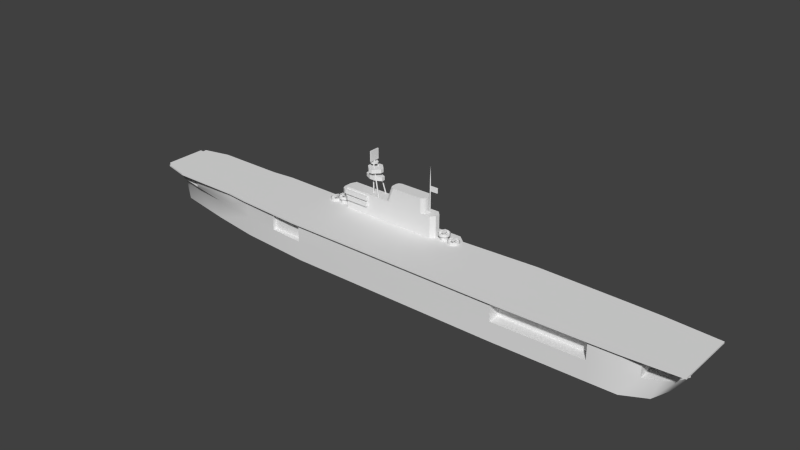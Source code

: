 # Source: yorktown_h.blend  (saved by Blender 2.69.0; exported with 4.5.12 LTS)
import bpy
from mathutils import Matrix  # noqa: F401  (used for matrix-valued properties, if any)

bpy.ops.wm.read_factory_settings(use_empty=True)
scene = bpy.context.scene
scene.name = 'Scene'

# ---- collections
col_collection_1 = bpy.data.collections.new('Collection 1'); scene.collection.children.link(col_collection_1)

# ---- materials (node trees are filled in below, after node groups)
mat_material_texture = bpy.data.materials.new('Material Texture')
mat_material_texture.alpha_threshold = 0.0
mat_material_texture.use_transparent_shadow = False
mat_material_texture.roughness = 0.5
mat_material_texture.line_color = (0.0, 0.0, 0.0, 1.0)

# ---- material node trees

# ---- world
world_world = bpy.data.worlds.new('World'); scene.world = world_world
world_world.color = (0.05088, 0.05088, 0.05088)
world_world.use_sun_shadow = False
world_world.sun_shadow_jitter_overblur = 0.0
world_world.cycles.sampling_method = 'MANUAL'
world_world.cycles.sample_map_resolution = 256

# ---- meshes
me_cube_009 = bpy.data.meshes.new('Cube.009')
me_cube_009.from_pydata([(-110.4, -8.0, 13.8), (-110.4, 8.0, 13.8), (113.0, 10.5, 13.8), (113.0, -10.5, 13.8), (-110.4, -8.0, 15.4), (-110.4, 8.0, 15.4), (113.0, 10.5, 15.4), (113.0, -10.5, 15.4), (-100.0, 10.5, 15.4), (-100.0, 10.5, 13.8), (-100.0, -10.5, 15.4), (-100.0, -10.5, 13.8), (-73.2, 10.5, 15.4), (-73.2, -10.5, 13.8), (-73.2, 10.5, 13.8), (-73.2, -10.5, 15.4), (-64.2, 11.4, 15.4), (-64.2, -11.4, 13.8), (-64.2, 11.4, 13.8), (-64.2, -11.4, 15.4), (-40.1, 12.7, 15.4), (-40.1, -12.7, 13.8), (-40.1, 12.7, 13.8), (-40.1, -12.7, 15.4), (-36.1, 15.6, 15.4), (-36.1, 15.6, 13.8), (-36.1, -12.8, 15.4), (83.0, 12.1, 15.4), (83.0, -12.1, 13.8), (83.0, 12.1, 13.8), (83.0, -12.1, 15.4), (48.0, 12.8, 15.4), (48.0, -12.8, 13.8), (48.0, 12.8, 13.8), (48.0, -12.8, 15.4), (18.2, 12.8, 15.4), (18.2, -12.8, 13.8), (18.2, 12.8, 13.8), (18.2, -12.8, 15.4), (15.1, 15.4, 15.4), (15.1, -12.8, 13.8), (15.1, 15.4, 13.8), (15.1, -12.8, 15.4), (94.4, 11.8, 15.4), (94.4, -11.8, 13.8), (94.4, -11.8, 15.4), (-110.5, 9.493, 14.8), (-110.5, 9.493, 15.4), (-100.1, 11.99, 15.4), (-100.1, 11.99, 14.8), (-73.35, 11.99, 15.4), (-73.35, 11.99, 14.8), (-64.35, 12.89, 15.4), (-64.35, 12.89, 14.8), (-111.9, -8.0, 14.8), (-111.9, 8.0, 14.8), (-111.9, -8.0, 15.4), (-111.9, 8.0, 15.4), (-110.4, -9.499, 14.8), (115.0, -12.0, 14.8), (-110.4, -9.499, 15.4), (115.0, -12.0, 15.4), (-100.0, -12.0, 15.4), (-100.0, -12.0, 14.8), (-73.24, -12.0, 14.8), (-73.24, -12.0, 15.4), (-64.24, -12.9, 14.8), (-64.24, -12.9, 15.4), (-40.14, -14.2, 14.8), (-40.14, -14.2, 15.4), (-36.14, -14.3, 14.8), (-36.14, -14.3, 15.4), (82.96, -13.6, 14.8), (82.96, -13.6, 15.4), (47.96, -14.3, 14.8), (47.96, -14.3, 15.4), (18.16, -14.3, 14.8), (18.16, -14.3, 15.4), (15.06, -14.3, 14.8), (15.06, -14.3, 15.4), (94.36, -13.3, 14.8), (94.36, -13.3, 15.4), (115.0, 12.0, 14.8), (115.0, 12.0, 15.4), (83.04, 13.6, 15.4), (83.04, 13.6, 14.8), (48.04, 14.3, 15.4), (48.04, 14.3, 14.8), (94.44, 13.3, 15.4), (94.44, 13.3, 14.8), (83.0, 8.0, 13.8), (83.0, -8.0, 13.8), (48.0, 8.0, 13.8), (48.0, -8.0, 13.8), (-36.1, 12.8, 13.8), (-36.1, -12.8, 13.8), (0.0, 12.8, 13.8), (-95.0, -9.0, 13.8), (-95.0, 9.0, 13.8), (-50.0, -11.85, 13.8), (-50.0, 11.85, 13.8), (94.4, 11.8, 13.8), (100.0, 9.6, 13.8), (100.0, -9.6, 13.8), (-106.3, 0.0, 13.8), (-106.3, -5.0, 13.8), (-106.3, 5.0, 13.8), (-95.0, 5.0, 13.8), (-95.0, -5.0, 13.8), (-36.1, 10.5, 13.8), (-36.1, -10.5, 13.8), (100.0, 0.0, 13.8), (-50.0, 10.5, 13.8), (-50.0, -10.5, 13.8), (0.0, 15.45, 15.4), (0.0, 15.45, 13.8), (0.0, -12.8, 15.4), (0.0, -14.3, 14.8), (0.0, -14.3, 15.4), (0.0, -12.8, 13.8), (83.0, -12.1, 13.8), (83.0, 12.1, 13.8), (48.0, -12.8, 13.8), (48.0, 12.8, 13.8), (83.0, 8.0, 13.8), (83.0, -8.0, 13.8), (48.0, 8.0, 13.8), (48.0, -8.0, 13.8), (48.0, -12.8, 7.4), (-114.9, 0.0, 10.2), (-106.3, 6.7, 10.2), (-106.3, -6.7, 10.2), (111.2, 0.0, 7.4), (-110.8, -4.6, 10.2), (-110.8, 4.6, 10.2), (48.0, 12.8, 7.4), (-36.1, -12.8, 7.4), (-36.1, 12.8, 7.4), (108.9, 4.4, 7.4), (108.9, -4.4, 7.4), (105.4, 7.4, 7.4), (105.4, -7.4, 7.4), (48.0, -12.8, 10.2), (48.0, 12.8, 10.2), (-36.1, -12.8, 10.2), (-36.1, 12.8, 10.2), (100.0, 9.6, 7.4), (100.0, -9.6, 7.4), (-50.0, -11.85, 7.4), (-36.1, 12.8, 13.8), (-36.1, -12.8, 13.8), (-50.0, 11.85, 7.4), (-95.0, -9.0, 10.2), (83.0, 12.1, 10.2), (100.0, 9.6, 10.2), (83.0, -12.1, 10.2), (-95.0, 9.0, 10.2), (100.0, -9.6, 10.2), (83.0, 12.1, 7.4), (83.0, -12.1, 7.4), (-50.0, -11.85, 10.2), (-50.0, 11.85, 10.2), (-95.0, -9.0, 13.8), (-95.0, 9.0, 13.8), (-50.0, -11.85, 13.8), (-50.0, 11.85, 13.8), (100.0, 9.6, 13.8), (100.0, -9.6, 13.8), (-110.8, 0.0, 10.2), (-106.3, 0.0, 10.2), (108.9, 0.0, 7.4), (105.4, 0.0, 7.4), (-36.1, 10.5, 7.4), (-36.1, -10.5, 7.4), (83.0, 8.0, 7.4), (83.0, -8.0, 7.4), (-106.3, -5.0, 10.2), (48.0, 8.0, 7.4), (-106.3, 5.0, 10.2), (-36.1, 10.5, 10.2), (-36.1, -10.5, 10.2), (48.0, -8.0, 7.4), (100.0, 0.0, 7.4), (-50.0, 10.5, 7.4), (-50.0, -10.5, 7.4), (100.0, 0.0, 10.2), (-95.0, 5.0, 10.2), (-95.0, -5.0, 10.2), (-106.3, 0.0, 13.8), (-106.3, -5.0, 13.8), (-106.3, 5.0, 13.8), (-95.0, 5.0, 13.8), (-95.0, -5.0, 13.8), (-50.0, 10.5, 10.2), (-50.0, -10.5, 10.2), (-36.1, 10.5, 13.8), (-36.1, -10.5, 13.8), (100.0, 0.0, 13.8), (-50.0, 10.5, 13.8), (-50.0, -10.5, 13.8), (-73.2, -10.5, 13.8), (-73.2, 10.5, 13.8), (-64.2, -11.4, 13.8), (-64.2, 11.4, 13.8), (83.0, -12.1, 13.8), (83.0, 12.1, 13.8), (48.0, -12.8, 13.8), (48.0, 12.8, 13.8), (94.4, -11.8, 13.8), (48.0, -12.8, 7.4), (-114.9, 0.0, 10.2), (-106.3, 6.7, 10.2), (-106.3, -6.7, 10.2), (111.2, 0.0, 7.4), (0.0, 12.8, 7.4), (-64.2, -10.9, 10.2), (-64.2, 10.9, 10.2), (-64.2, -10.9, 7.4), (-64.2, 10.9, 7.4), (-110.8, -4.6, 10.2), (-110.8, 4.6, 10.2), (-73.2, -10.5, 10.2), (-73.2, 10.5, 10.2), (48.0, 12.8, 7.4), (-36.1, -12.8, 7.4), (-36.1, 12.8, 7.4), (0.0, -12.8, 7.4), (108.9, 4.4, 7.4), (108.9, -4.4, 7.4), (105.4, 7.4, 7.4), (105.4, -7.4, 7.4), (94.4, 11.8, 7.4), (94.4, -11.8, 7.4), (48.0, -12.8, 10.2), (0.0, 12.8, 10.2), (48.0, 12.8, 10.2), (-36.1, -12.8, 10.2), (-36.1, 12.8, 10.2), (0.0, -12.8, 10.2), (100.0, 9.6, 7.4), (100.0, -9.6, 7.4), (-50.0, -11.85, 7.4), (-36.1, 12.8, 13.8), (-36.1, -12.8, 13.8), (94.4, -11.8, 10.2), (94.4, 11.8, 10.2), (-50.0, 11.85, 7.4), (-95.0, -9.0, 10.2), (83.0, 12.1, 10.2), (100.0, 9.6, 10.2), (83.0, -12.1, 10.2), (-95.0, 9.0, 10.2), (100.0, -9.6, 10.2), (0.0, -12.8, 13.8), (83.0, 12.1, 7.4), (83.0, -12.1, 7.4), (-50.0, -11.85, 10.2), (-50.0, 11.85, 10.2), (0.0, 12.8, 13.8), (-95.0, -9.0, 13.8), (-95.0, 9.0, 13.8), (-50.0, -11.85, 13.8), (-50.0, 11.85, 13.8), (94.4, 11.8, 13.8), (100.0, 9.6, 13.8), (100.0, -9.6, 13.8), (-109.6, 0.0, 0.0), (105.6, 0.0, 0.0), (0.0, 12.8, 0.0), (0.0, -12.8, 0.0), (-112.5, 0.0, 7.4), (-106.3, 3.8, 0.0), (-64.2, 10.9, 0.0), (-64.2, -10.9, 0.0), (-106.3, -3.8, 0.0), (-110.8, 1.7, 7.4), (-110.8, -1.7, 7.4), (-106.3, 3.8, 7.4), (-106.3, -3.8, 7.4), (-83.7, 8.0, 0.0), (-83.7, -8.0, 0.0), (-83.7, 8.0, 7.4), (-83.7, -8.0, 7.4), (48.0, 12.8, 0.0), (48.0, -12.8, 0.0), (-36.1, -12.8, 0.0), (-36.1, 12.8, 0.0), (102.9, -7.4, 0.0), (102.9, 7.4, 0.0), (94.4, -11.8, 0.0), (94.4, 11.8, 0.0), (-50.0, -11.85, 0.0), (-50.0, 11.85, 0.0), (83.0, -12.1, 0.0), (83.0, 12.1, 0.0), (-20.0, 10.25, 23.8), (-20.0, 10.25, 35.5), (-19.78, 10.12, 23.8), (-19.78, 10.12, 35.5), (-19.78, 9.875, 23.8), (-19.78, 9.875, 35.5), (-20.0, 9.75, 23.8), (-20.0, 9.75, 35.5), (-20.22, 9.875, 23.8), (-20.22, 9.875, 35.5), (-20.22, 10.12, 23.8), (-20.22, 10.12, 35.5), (-30.6, 7.5, 15.4), (-30.6, 12.5, 15.4), (-30.6, 7.5, 19.0), (-30.6, 12.5, 19.0), (-20.7, 12.5, 19.0), (-20.7, 12.5, 15.4), (-20.7, 7.5, 19.0), (-20.7, 7.5, 15.4), (-30.6, 7.5, 20.5), (-30.6, 12.5, 20.5), (-20.7, 12.5, 20.5), (-20.7, 7.5, 20.5), (-30.6, 7.5, 21.3), (-30.6, 12.5, 21.3), (-20.7, 12.5, 21.3), (-20.7, 7.5, 21.3), (-30.6, 7.5, 23.0), (-30.6, 12.5, 23.0), (-20.7, 12.5, 23.0), (-20.7, 7.5, 23.0), (-30.6, 7.5, 23.8), (-30.6, 12.5, 23.8), (-20.7, 12.5, 23.8), (-20.7, 7.5, 23.8), (-12.4, 12.5, 15.4), (-12.4, 7.5, 15.4), (-12.4, 12.5, 23.0), (-12.4, 7.5, 23.0), (-20.7, 13.5, 23.0), (4.9, 12.5, 15.4), (4.9, 7.5, 15.4), (4.9, 12.5, 23.0), (4.9, 7.5, 23.0), (-20.7, 13.5, 21.3), (-20.7, 13.5, 20.5), (-20.7, 13.5, 19.0), (-12.4, 11.04, 23.8), (-10.86, 12.5, 23.8), (-20.7, 6.5, 20.5), (-12.4, 12.5, 23.8), (-11.91, 12.07, 23.8), (-10.86, 7.5, 23.8), (-12.4, 8.955, 23.8), (-12.4, 7.5, 23.8), (-11.91, 7.926, 23.8), (3.445, 12.5, 23.8), (4.9, 11.04, 23.8), (4.9, 12.5, 23.8), (-20.7, 6.5, 19.0), (4.474, 12.07, 23.8), (4.9, 8.955, 23.8), (3.445, 7.5, 23.8), (4.9, 7.5, 23.8), (4.474, 7.926, 23.8), (-8.858, 12.5, 29.5), (-10.4, 11.04, 29.5), (-9.948, 12.07, 29.5), (-10.4, 8.955, 29.5), (-8.858, 7.5, 29.5), (-9.948, 7.926, 29.5), (4.9, 11.04, 29.5), (3.445, 12.5, 29.5), (4.474, 12.07, 29.5), (3.445, 7.5, 29.5), (4.9, 8.955, 29.5), (4.474, 7.926, 29.5), (-20.7, 6.5, 21.3), (-20.7, 6.5, 23.0), (-30.6, 13.5, 23.0), (-32.6, 11.5, 23.0), (-32.01, 12.91, 23.0), (-32.6, 11.5, 21.3), (-30.6, 13.5, 21.3), (-32.01, 12.91, 21.3), (-30.6, 6.5, 21.3), (-32.6, 8.5, 21.3), (-32.01, 7.086, 21.3), (-32.6, 8.5, 23.0), (-30.6, 6.5, 23.0), (-32.01, 7.086, 23.0), (-29.6, 13.5, 20.5), (-31.6, 11.5, 20.5), (-31.01, 12.91, 20.5), (-31.6, 11.5, 19.0), (-29.6, 13.5, 19.0), (-31.01, 12.91, 19.0), (-31.6, 8.5, 20.5), (-29.6, 6.5, 20.5), (-31.01, 7.086, 20.5), (-29.6, 6.5, 19.0), (-31.6, 8.5, 19.0), (-31.01, 7.086, 19.0), (7.6, 12.5, 15.4), (9.1, 11.0, 15.4), (9.1, 9.0, 15.4), (7.6, 7.5, 15.4), (9.1, 11.0, 23.0), (7.6, 12.5, 23.0), (9.1, 9.0, 23.0), (7.6, 7.5, 23.0), (9.1, 11.0, 23.8), (7.6, 12.5, 23.8), (7.6, 7.5, 23.8), (9.1, 9.0, 23.8), (-12.4, 11.04, 23.8), (-10.86, 12.5, 23.8), (-11.91, 12.07, 23.8), (-10.86, 7.5, 23.8), (-12.4, 8.955, 23.8), (-11.91, 7.926, 23.8), (3.445, 12.5, 23.8), (4.9, 11.04, 23.8), (4.474, 12.07, 23.8), (4.9, 8.955, 23.8), (3.445, 7.5, 23.8), (4.474, 7.926, 23.8), (-8.858, 12.5, 29.5), (-10.4, 11.04, 29.5), (-9.948, 12.07, 29.5), (-10.4, 8.955, 29.5), (-8.858, 7.5, 29.5), (-9.948, 7.926, 29.5), (4.9, 11.04, 29.5), (3.445, 12.5, 29.5), (4.474, 12.07, 29.5), (3.445, 7.5, 29.5), (4.9, 8.955, 29.5), (4.474, 7.926, 29.5), (-30.6, 8.333, 23.0), (-30.6, 9.167, 23.0), (-30.6, 10.0, 23.0), (-30.6, 10.83, 23.0), (-30.6, 11.67, 23.0), (-30.6, 8.333, 23.8), (-30.6, 9.167, 23.8), (-30.6, 10.0, 23.8), (-30.6, 10.83, 23.8), (-30.6, 11.67, 23.8), (-30.6, 8.233, 23.1), (-30.6, 7.6, 23.1), (-30.6, 7.6, 23.7), (-30.6, 8.233, 23.7), (-30.6, 12.4, 23.1), (-30.6, 11.77, 23.1), (-30.6, 11.77, 23.7), (-30.6, 12.4, 23.7), (-30.6, 11.57, 23.1), (-30.6, 10.93, 23.1), (-30.6, 10.93, 23.7), (-30.6, 11.57, 23.7), (-30.6, 10.73, 23.1), (-30.6, 10.1, 23.1), (-30.6, 10.1, 23.7), (-30.6, 10.73, 23.7), (-30.6, 9.9, 23.1), (-30.6, 9.267, 23.1), (-30.6, 9.267, 23.7), (-30.6, 9.9, 23.7), (-30.6, 9.067, 23.1), (-30.6, 8.433, 23.1), (-30.6, 8.433, 23.7), (-30.6, 9.067, 23.7), (-28.12, 12.5, 23.0), (-28.12, 12.5, 23.8), (-28.12, 7.5, 23.0), (-28.12, 7.5, 23.8), (-28.95, 7.5, 23.0), (-29.78, 7.5, 23.0), (-28.95, 7.5, 23.8), (-29.78, 7.5, 23.8), (-28.95, 12.5, 23.0), (-29.78, 12.5, 23.0), (-28.95, 12.5, 23.8), (-29.78, 12.5, 23.8), (-29.88, 12.5, 23.1), (-30.5, 12.5, 23.1), (-30.5, 12.5, 23.7), (-29.88, 12.5, 23.7), (-28.85, 7.5, 23.1), (-28.23, 7.5, 23.1), (-28.23, 7.5, 23.7), (-28.85, 7.5, 23.7), (-30.5, 7.5, 23.1), (-29.88, 7.5, 23.1), (-29.88, 7.5, 23.7), (-30.5, 7.5, 23.7), (-29.68, 7.5, 23.1), (-29.05, 7.5, 23.1), (-29.05, 7.5, 23.7), (-29.68, 7.5, 23.7), (-28.23, 12.5, 23.1), (-28.85, 12.5, 23.1), (-28.85, 12.5, 23.7), (-28.23, 12.5, 23.7), (-29.05, 12.5, 23.1), (-29.68, 12.5, 23.1), (-29.68, 12.5, 23.7), (-29.05, 12.5, 23.7), (-30.6, 13.5, 23.0), (-32.6, 11.5, 23.0), (-32.01, 12.91, 23.0), (-32.6, 11.5, 21.3), (-30.6, 13.5, 21.3), (-32.01, 12.91, 21.3), (-30.6, 6.5, 21.3), (-32.6, 8.5, 21.3), (-32.01, 7.086, 21.3), (-32.6, 8.5, 23.0), (-30.6, 6.5, 23.0), (-32.01, 7.086, 23.0), (-29.6, 13.5, 20.5), (-31.6, 11.5, 20.5), (-31.01, 12.91, 20.5), (-31.6, 11.5, 19.0), (-29.6, 13.5, 19.0), (-31.01, 12.91, 19.0), (-31.6, 8.5, 20.5), (-29.6, 6.5, 20.5), (-31.01, 7.086, 20.5), (-29.6, 6.5, 19.0), (-31.6, 8.5, 19.0), (-31.01, 7.086, 19.0), (-16.0, 8.25, 23.8), (-19.0, 9.25, 35.5), (-15.78, 8.125, 23.8), (-18.78, 9.125, 35.5), (-15.78, 7.875, 23.8), (-18.78, 8.875, 35.5), (-16.0, 7.75, 23.8), (-19.0, 8.75, 35.5), (-16.22, 7.875, 23.8), (-19.22, 8.875, 35.5), (-16.22, 8.125, 23.8), (-19.22, 9.125, 35.5), (-19.22, 11.12, 35.5), (-16.22, 12.12, 23.8), (-19.22, 10.88, 35.5), (-16.22, 11.88, 23.8), (-19.0, 10.75, 35.5), (-16.0, 11.75, 23.8), (-18.78, 10.88, 35.5), (-15.78, 11.88, 23.8), (-18.78, 11.12, 35.5), (-15.78, 12.12, 23.8), (-19.0, 11.25, 35.5), (-16.0, 12.25, 23.8), (-20.0, 10.25, 29.65), (-19.78, 10.12, 29.65), (-19.78, 9.875, 29.65), (-20.0, 9.75, 29.65), (-20.22, 9.875, 29.65), (-20.22, 10.12, 29.65), (-17.5, 8.75, 29.65), (-17.28, 8.625, 29.65), (-17.28, 8.375, 29.65), (-17.5, 8.25, 29.65), (-17.72, 8.375, 29.65), (-17.72, 8.625, 29.65), (-17.72, 11.62, 29.65), (-17.72, 11.38, 29.65), (-17.5, 11.25, 29.65), (-17.28, 11.38, 29.65), (-17.28, 11.62, 29.65), (-17.5, 11.75, 29.65), (-20.0, 10.25, 32.58), (-19.78, 10.12, 32.58), (-19.78, 9.875, 32.58), (-20.0, 9.75, 32.58), (-20.22, 9.875, 32.58), (-20.22, 10.12, 32.58), (-18.25, 9.0, 32.58), (-18.03, 8.875, 32.58), (-18.03, 8.625, 32.58), (-18.25, 8.5, 32.58), (-18.47, 8.625, 32.58), (-18.47, 8.875, 32.58), (-18.25, 11.5, 32.58), (-18.47, 11.38, 32.58), (-18.47, 11.12, 32.58), (-18.25, 11.0, 32.58), (-18.03, 11.12, 32.58), (-18.03, 11.38, 32.58), (-17.88, 8.875, 31.11), (-17.66, 8.75, 31.11), (-17.66, 8.5, 31.11), (-17.88, 8.375, 31.11), (-18.09, 8.5, 31.11), (-18.09, 8.75, 31.11), (-20.0, 10.25, 31.11), (-19.78, 10.12, 31.11), (-19.78, 9.875, 31.11), (-20.0, 9.75, 31.11), (-20.22, 9.875, 31.11), (-20.22, 10.12, 31.11), (-17.88, 11.62, 31.11), (-18.09, 11.5, 31.11), (-18.09, 11.25, 31.11), (-17.88, 11.12, 31.11), (-17.66, 11.25, 31.11), (-17.66, 11.5, 31.11), (-20.0, 10.25, 34.04), (-19.78, 10.12, 34.04), (-19.78, 9.875, 34.04), (-20.0, 9.75, 34.04), (-20.22, 9.875, 34.04), (-20.22, 10.12, 34.04), (-18.62, 9.125, 34.04), (-18.41, 9.0, 34.04), (-18.41, 8.75, 34.04), (-18.62, 8.625, 34.04), (-18.84, 8.75, 34.04), (-18.84, 9.0, 34.04), (-18.62, 11.38, 34.04), (-18.84, 11.25, 34.04), (-18.84, 11.0, 34.04), (-18.62, 10.88, 34.04), (-18.41, 11.0, 34.04), (-18.41, 11.25, 34.04), (-20.1, 8.1, 29.65), (-22.6, 9.3, 29.65), (-22.6, 10.7, 29.65), (-20.1, 11.9, 29.65), (-22.6, 9.3, 31.11), (-20.1, 8.1, 31.11), (-20.1, 11.9, 31.11), (-22.6, 10.7, 31.11), (-17.9, 11.9, 29.65), (-15.4, 10.7, 29.65), (-15.4, 9.3, 29.65), (-17.9, 8.1, 29.65), (-15.4, 10.7, 31.11), (-17.9, 11.9, 31.11), (-17.9, 8.1, 31.11), (-15.4, 9.3, 31.11), (-18.2, 13.0, 32.58), (-15.9, 10.7, 32.58), (-15.9, 9.3, 32.58), (-18.2, 7.0, 32.58), (-15.9, 10.7, 34.04), (-18.2, 13.0, 34.04), (-18.2, 7.0, 34.04), (-15.9, 9.3, 34.04), (-19.6, 7.0, 32.58), (-21.9, 9.3, 32.58), (-21.9, 10.7, 32.58), (-19.6, 13.0, 32.58), (-21.9, 9.3, 34.04), (-19.6, 7.0, 34.04), (-19.6, 13.0, 34.04), (-21.9, 10.7, 34.04), (-19.53, 11.5, 35.5), (-19.53, 11.5, 36.0), (-18.47, 11.06, 35.5), (-18.47, 11.06, 36.0), (-18.03, 10.0, 35.5), (-18.03, 10.0, 36.0), (-18.47, 8.939, 35.5), (-18.47, 8.939, 36.0), (-19.53, 8.5, 35.5), (-19.53, 8.5, 36.0), (-20.59, 8.939, 35.5), (-20.59, 8.939, 36.0), (-21.03, 10.0, 35.5), (-21.03, 10.0, 36.0), (-20.59, 11.06, 35.5), (-20.59, 11.06, 36.0), (-19.53, 10.26, 36.0), (-19.53, 10.26, 36.5), (-19.31, 10.13, 36.0), (-19.31, 10.13, 36.5), (-19.31, 9.873, 36.0), (-19.31, 9.873, 36.5), (-19.53, 9.745, 36.0), (-19.53, 9.745, 36.5), (-19.75, 9.873, 36.0), (-19.75, 9.873, 36.5), (-19.75, 10.13, 36.0), (-19.75, 10.13, 36.5), (-19.78, 8.0, 36.5), (-19.78, 12.0, 36.5), (-19.28, 12.0, 36.5), (-19.28, 8.0, 36.5), (-19.78, 8.0, 40.5), (-19.78, 12.0, 40.5), (-19.28, 12.0, 40.5), (-19.28, 8.0, 40.5), (5.75, 10.0, 41.5), (5.75, 10.2, 23.8), (5.75, 10.2, 34.0), (5.923, 10.1, 23.8), (5.923, 10.1, 34.0), (5.923, 9.9, 23.8), (5.923, 9.9, 34.0), (5.75, 9.8, 23.8), (5.75, 9.8, 34.0), (5.577, 9.9, 23.8), (5.577, 9.9, 34.0), (5.577, 10.1, 23.8), (5.577, 10.1, 34.0), (5.923, 9.9, 32.0), (5.923, 10.1, 32.0), (8.923, 10.1, 32.0), (8.923, 9.9, 32.0), (5.923, 9.9, 34.0), (5.923, 10.1, 34.0), (8.923, 10.1, 34.0), (8.923, 9.9, 34.0), (-38.3, 12.2, 15.4), (-38.3, 12.2, 16.4), (-36.74, 11.56, 15.4), (-36.74, 11.56, 16.4), (-36.1, 10.0, 15.4), (-36.1, 10.0, 16.4), (-36.74, 8.444, 15.4), (-36.74, 8.444, 16.4), (-38.3, 7.8, 15.4), (-38.3, 7.8, 16.4), (-39.86, 8.444, 15.4), (-39.86, 8.444, 16.4), (-40.5, 10.0, 15.4), (-40.5, 10.0, 16.4), (-39.86, 11.56, 15.4), (-39.86, 11.56, 16.4), (-34.2, 12.2, 17.2), (-34.2, 12.2, 18.2), (-32.64, 11.56, 17.2), (-32.64, 11.56, 18.2), (-32.0, 10.0, 17.2), (-32.0, 10.0, 18.2), (-32.64, 8.444, 17.2), (-32.64, 8.444, 18.2), (-34.2, 7.8, 17.2), (-34.2, 7.8, 18.2), (-35.76, 8.444, 17.2), (-35.76, 8.444, 18.2), (-36.4, 10.0, 17.2), (-36.4, 10.0, 18.2), (-35.76, 11.56, 17.2), (-35.76, 11.56, 18.2), (-34.2, 12.2, 17.2), (-32.64, 11.56, 17.2), (-32.0, 10.0, 17.2), (-32.64, 8.444, 17.2), (-34.2, 7.8, 17.2), (-35.76, 8.444, 17.2), (-36.4, 10.0, 17.2), (-35.76, 11.56, 17.2), (-34.2, 11.5, 15.4), (-34.2, 11.5, 17.2), (-33.14, 11.06, 15.4), (-33.14, 11.06, 17.2), (-32.7, 10.0, 15.4), (-32.7, 10.0, 17.2), (-33.14, 8.939, 15.4), (-33.14, 8.939, 17.2), (-34.2, 8.5, 15.4), (-34.2, 8.5, 17.2), (-35.26, 8.939, 15.4), (-35.26, 8.939, 17.2), (-35.7, 10.0, 15.4), (-35.7, 10.0, 17.2), (-35.26, 11.06, 15.4), (-35.26, 11.06, 17.2), (-34.45, 9.75, 17.2), (-34.45, 10.25, 17.2), (-33.95, 10.25, 17.2), (-33.95, 9.75, 17.2), (-34.45, 9.75, 18.2), (-34.45, 10.25, 18.2), (-33.95, 10.25, 18.2), (-33.95, 9.75, 18.2), (-34.7, 9.0, 18.2), (-34.7, 11.0, 18.2), (-33.7, 11.0, 18.2), (-33.7, 9.0, 18.2), (-34.45, 9.0, 18.95), (-34.45, 11.0, 18.95), (-33.7, 11.0, 18.95), (-33.7, 9.0, 18.95), (-36.0, 9.55, 18.58), (-34.52, 9.6, 18.58), (-34.52, 10.6, 18.58), (-36.0, 10.55, 18.58), (-34.52, 10.45, 18.66), (-36.0, 10.48, 18.62), (-34.52, 10.45, 18.49), (-36.0, 10.48, 18.53), (-34.52, 9.45, 18.66), (-36.0, 9.475, 18.62), (-34.52, 9.45, 18.49), (-36.0, 9.475, 18.53), (-38.55, 9.75, 15.4), (-38.55, 10.25, 15.4), (-38.05, 10.25, 15.4), (-38.05, 9.75, 15.4), (-38.55, 9.75, 16.4), (-38.55, 10.25, 16.4), (-38.05, 10.25, 16.4), (-38.05, 9.75, 16.4), (-38.8, 9.0, 16.4), (-38.8, 11.0, 16.4), (-37.8, 11.0, 16.4), (-37.8, 9.0, 16.4), (-38.55, 9.0, 17.15), (-38.55, 11.0, 17.15), (-37.8, 11.0, 17.15), (-37.8, 9.0, 17.15), (-40.1, 9.55, 16.78), (-38.62, 9.6, 16.78), (-38.62, 10.6, 16.78), (-40.1, 10.55, 16.78), (-38.62, 10.45, 16.86), (-40.1, 10.48, 16.82), (-38.62, 10.45, 16.69), (-40.1, 10.48, 16.73), (-38.62, 9.45, 16.86), (-40.1, 9.475, 16.82), (-38.62, 9.45, 16.69), (-40.1, 9.475, 16.73), (16.24, 7.8, 15.4), (16.24, 7.8, 16.4), (14.69, 8.444, 15.4), (14.69, 8.444, 16.4), (14.04, 10.0, 15.4), (14.04, 10.0, 16.4), (14.69, 11.56, 15.4), (14.69, 11.56, 16.4), (16.24, 12.2, 15.4), (16.24, 12.2, 16.4), (17.8, 11.56, 15.4), (17.8, 11.56, 16.4), (18.44, 10.0, 15.4), (18.44, 10.0, 16.4), (17.8, 8.444, 15.4), (17.8, 8.444, 16.4), (12.14, 7.8, 17.2), (12.14, 7.8, 18.2), (10.59, 8.444, 17.2), (10.59, 8.444, 18.2), (9.942, 10.0, 17.2), (9.942, 10.0, 18.2), (10.59, 11.56, 17.2), (10.59, 11.56, 18.2), (12.14, 12.2, 17.2), (12.14, 12.2, 18.2), (13.7, 11.56, 17.2), (13.7, 11.56, 18.2), (14.34, 10.0, 17.2), (14.34, 10.0, 18.2), (13.7, 8.444, 17.2), (13.7, 8.444, 18.2), (12.14, 7.8, 17.2), (10.59, 8.444, 17.2), (9.942, 10.0, 17.2), (10.59, 11.56, 17.2), (12.14, 12.2, 17.2), (13.7, 11.56, 17.2), (14.34, 10.0, 17.2), (13.7, 8.444, 17.2), (12.14, 8.5, 15.4), (12.14, 8.5, 17.2), (11.08, 8.939, 15.4), (11.08, 8.939, 17.2), (10.64, 10.0, 15.4), (10.64, 10.0, 17.2), (11.08, 11.06, 15.4), (11.08, 11.06, 17.2), (12.14, 11.5, 15.4), (12.14, 11.5, 17.2), (13.2, 11.06, 15.4), (13.2, 11.06, 17.2), (13.64, 10.0, 15.4), (13.64, 10.0, 17.2), (13.2, 8.939, 15.4), (13.2, 8.939, 17.2), (12.39, 10.25, 17.2), (12.39, 9.75, 17.2), (11.89, 9.75, 17.2), (11.89, 10.25, 17.2), (12.39, 10.25, 18.2), (12.39, 9.75, 18.2), (11.89, 9.75, 18.2), (11.89, 10.25, 18.2), (12.64, 11.0, 18.2), (12.64, 9.0, 18.2), (11.64, 9.0, 18.2), (11.64, 11.0, 18.2), (12.39, 11.0, 18.95), (12.39, 9.0, 18.95), (11.64, 9.0, 18.95), (11.64, 11.0, 18.95), (13.94, 10.45, 18.58), (12.46, 10.4, 18.58), (12.46, 9.4, 18.58), (13.94, 9.45, 18.58), (12.46, 9.55, 18.66), (13.94, 9.525, 18.62), (12.46, 9.55, 18.49), (13.94, 9.525, 18.53), (12.46, 10.55, 18.66), (13.94, 10.52, 18.62), (12.46, 10.55, 18.49), (13.94, 10.52, 18.53), (16.49, 10.25, 15.4), (16.49, 9.75, 15.4), (15.99, 9.75, 15.4), (15.99, 10.25, 15.4), (16.49, 10.25, 16.4), (16.49, 9.75, 16.4), (15.99, 9.75, 16.4), (15.99, 10.25, 16.4), (16.74, 11.0, 16.4), (16.74, 9.0, 16.4), (15.74, 9.0, 16.4), (15.74, 11.0, 16.4), (16.49, 11.0, 17.15), (16.49, 9.0, 17.15), (15.74, 9.0, 17.15), (15.74, 11.0, 17.15), (18.04, 10.45, 16.78), (16.56, 10.4, 16.78), (16.56, 9.4, 16.78), (18.04, 9.45, 16.78), (16.56, 9.55, 16.86), (18.04, 9.525, 16.82), (16.56, 9.55, 16.69), (18.04, 9.525, 16.73), (16.56, 10.55, 16.86), (18.04, 10.52, 16.82), (16.56, 10.55, 16.69), (18.04, 10.52, 16.73)], [], [(1, 0, 54, 55), (38, 42, 79, 77), (10, 8, 5, 4), (18, 14, 51, 53), (116, 26, 71, 118), (15, 12, 8, 10), (4, 5, 57, 56), (34, 38, 77, 75), (19, 16, 12, 15), (0, 4, 56, 54), (23, 20, 16, 19), (52, 20, 22, 53), (26, 24, 20, 23), (20, 24, 25, 22), (36, 32, 74, 76), (116, 114, 24, 26), (26, 23, 69, 71), (45, 43, 27, 30), (10, 4, 60, 62), (30, 27, 31, 34), (28, 44, 80, 72), (27, 43, 88, 84), (34, 31, 35, 38), (39, 35, 37, 41), (68, 66, 99), (38, 35, 39, 42), (114, 39, 41, 115), (45, 30, 73, 81), (7, 6, 43, 45), (47, 48, 49, 46), (48, 50, 51, 49), (50, 52, 53, 51), (16, 20, 52), (12, 16, 52, 50), (14, 9, 49, 51), (8, 12, 50, 48), (5, 8, 48, 47), (9, 1, 46, 49), (1, 5, 47, 46), (22, 100, 53), (5, 1, 55, 57), (56, 57, 55, 54), (62, 60, 58, 63), (65, 62, 63, 64), (67, 65, 64, 66), (69, 67, 66, 68), (71, 69, 68, 70), (118, 71, 70, 117), (81, 73, 72, 80), (73, 75, 74, 72), (75, 77, 76, 74), (77, 79, 78, 76), (61, 81, 80, 59), (0, 11, 63, 58), (40, 36, 76, 78), (30, 34, 75, 73), (32, 28, 72, 74), (4, 0, 58, 60), (44, 3, 59, 80), (15, 10, 62, 65), (11, 13, 64, 63), (19, 15, 65, 67), (13, 17, 66, 64), (7, 45, 81, 61), (23, 19, 67, 69), (88, 83, 82, 89), (86, 84, 85, 87), (35, 86, 87, 37), (84, 88, 89, 85), (35, 31, 86), (29, 33, 87, 85), (31, 27, 84, 86), (43, 6, 83, 88), (33, 37, 87), (83, 61, 59, 82), (6, 7, 61, 83), (11, 108, 97), (107, 9, 98), (100, 18, 53), (112, 100, 109), (100, 22, 109), (109, 22, 94), (22, 25, 94), (94, 25, 96), (115, 41, 96), (37, 96, 41), (102, 101, 2), (95, 21, 110), (111, 102, 2), (3, 111, 2), (111, 3, 103), (59, 3, 2, 82), (21, 68, 99), (21, 95, 70, 68), (101, 29, 85, 89), (119, 40, 78, 117), (2, 101, 89, 82), (14, 98, 9), (13, 11, 97), (29, 90, 92, 33), (44, 103, 3), (28, 32, 93, 91), (21, 99, 110), (99, 113, 110), (11, 105, 108), (9, 107, 106), (1, 9, 106), (0, 105, 11), (106, 104, 1), (1, 104, 0), (105, 0, 104), (99, 66, 17), (42, 116, 118, 79), (42, 39, 114, 116), (24, 114, 115, 25), (79, 118, 117, 78), (95, 119, 117, 70), (25, 115, 96), (170, 138, 140, 171), (185, 154, 166, 197), (177, 126, 124), (139, 170, 171, 141), (168, 134, 129), (172, 183, 193, 179), (131, 176, 169, 168, 133), (186, 178, 190, 191), (169, 176, 189, 188), (181, 175, 125), (176, 187, 192, 189), (194, 180, 196, 199), (187, 152, 162, 192), (184, 173, 180, 194), (178, 169, 188, 190), (181, 125, 127), (179, 193, 198, 195), (133, 168, 129), (169, 178, 130, 134, 168), (177, 135, 143), (186, 156, 130, 178), (132, 170, 139), (132, 138, 170), (159, 175, 181, 128), (147, 182, 185, 157), (173, 136, 144, 180), (152, 187, 176, 131), (193, 161, 165, 198), (175, 159, 155), (160, 194, 199, 164), (137, 172, 179, 145), (141, 171, 182, 147), (136, 173, 184, 148), (182, 146, 154, 185), (171, 140, 146, 182), (172, 137, 151, 183), (183, 151, 161, 193), (158, 174, 153), (156, 186, 191, 163), (148, 184, 194, 160), (180, 144, 150, 196), (145, 179, 195, 149), (157, 185, 197, 167), (174, 177, 124), (128, 181, 142), (174, 158, 135, 177), (153, 174, 124, 121), (177, 143, 123, 126), (142, 181, 127, 122), (175, 155, 120, 125), (224, 226, 238, 236), (226, 209, 233, 238), (239, 231, 245, 249), (214, 225, 237, 234), (223, 214, 234, 235), (234, 237, 242, 258), (249, 245, 263, 264), (231, 254, 248, 245), (232, 240, 252, 244), (255, 232, 244, 250), (217, 241, 256, 215), (246, 218, 216, 257), (236, 238, 253, 243), (274, 276, 266), (279, 281, 218), (275, 271, 266), (275, 277, 271), (270, 275, 266), (276, 270, 266), (280, 273, 217), (278, 276, 274), (224, 241, 291, 285), (228, 230, 287), (227, 213, 267), (218, 246, 292, 272), (288, 227, 267), (210, 220, 275), (225, 214, 268, 286), (275, 220, 277), (219, 210, 276), (226, 224, 285, 269), (246, 225, 286, 292), (279, 271, 277), (241, 217, 273, 291), (218, 281, 222), (212, 219, 278), (210, 270, 276), (270, 210, 275), (277, 211, 251), (281, 251, 222), (272, 279, 218), (216, 218, 222), (214, 223, 283, 268), (209, 226, 269, 284), (217, 215, 221), (247, 221, 200, 259), (223, 254, 294, 283), (213, 228, 267), (231, 239, 288, 290), (255, 209, 284, 293), (228, 287, 267), (229, 227, 288), (239, 229, 288), (240, 232, 289, 287), (230, 240, 287), (232, 255, 293, 289), (254, 231, 290, 294), (247, 212, 278), (281, 279, 277), (221, 247, 282), (282, 247, 278), (281, 277, 251), (274, 280, 278), (282, 280, 217), (280, 282, 278), (220, 211, 277), (219, 276, 278), (257, 216, 203, 262), (215, 256, 261, 202), (244, 252, 265, 208), (238, 233, 206, 253), (250, 244, 208, 204), (245, 248, 205, 263), (235, 234, 258, 207), (282, 217, 221), (222, 251, 260, 201), (221, 215, 202, 200), (216, 222, 201, 203), (607, 296, 298, 608), (608, 298, 300, 609), (609, 300, 302, 610), (610, 302, 304, 611), (613, 530, 532, 614), (612, 306, 296, 607), (611, 304, 306, 612), (309, 310, 308, 307), (333, 325, 329, 346), (333, 346, 344), (313, 309, 307, 314), (310, 311, 312, 308), (317, 316, 320, 321), (399, 336, 338, 404), (331, 311, 317, 333), (315, 318, 322, 319), (316, 315, 319, 320), (481, 482, 483, 484), (370, 372, 371, 367, 369, 368, 361, 363, 362, 364, 366, 365), (471, 326, 330, 472), (353, 354, 356), (445, 446, 447, 448), (333, 321, 325), (336, 331, 333, 338), (354, 338, 352), (360, 358, 359), (352, 344, 361, 368), (334, 339, 358, 348), (348, 358, 370, 365), (339, 359, 358), (405, 403, 407, 410), (332, 337, 339, 334), (357, 360, 359), (351, 350, 348), (349, 350, 351), (337, 402, 406, 339), (339, 406, 409, 359), (350, 349, 343, 346, 329, 330), (409, 410, 407, 408, 354, 353, 357, 359), (356, 354, 352), (338, 333, 344, 352), (344, 346, 347), (346, 343, 347), (311, 331, 312), (377, 376, 324), (392, 391, 310), (313, 318, 345, 355), (389, 388, 316), (380, 379, 320), (317, 311, 342, 341), (390, 397, 393, 388), (396, 355, 345, 394), (378, 382, 384, 376), (325, 321, 340, 335), (395, 394, 315), (320, 319, 382, 378), (398, 397, 309), (322, 326, 374, 373), (393, 395, 315), (375, 377, 324), (383, 382, 319), (390, 392, 310), (381, 373, 374, 385), (387, 389, 316), (315, 316, 388, 393), (316, 317, 341, 387), (381, 383, 319), (319, 322, 373, 381), (396, 398, 309), (378, 380, 320), (318, 315, 394, 345), (340, 379, 375, 335), (321, 320, 379, 340), (309, 313, 355, 396), (323, 435, 436, 437, 438, 439, 324, 376, 384), (310, 309, 397, 390), (311, 310, 391, 342), (342, 391, 387, 341), (384, 386, 323), (386, 385, 323), (332, 313, 314), (313, 332, 334, 318), (318, 334, 322), (322, 334, 326), (404, 338, 354, 408), (326, 334, 350, 330), (333, 317, 321), (350, 334, 348), (399, 404, 403, 400), (404, 408, 407, 403), (405, 410, 409, 406), (401, 405, 406, 402), (401, 400, 403, 405), (411, 415, 426, 424), (420, 418, 429, 433), (432, 421, 422, 434), (434, 422, 420, 433), (417, 430, 431, 419), (419, 431, 429, 418), (426, 415, 416, 428), (428, 416, 414, 427), (411, 424, 425, 413), (413, 425, 423, 412), (449, 450, 451, 452), (453, 454, 455, 456), (457, 458, 459, 460), (461, 462, 463, 464), (465, 466, 467, 468), (435, 323, 446, 445), (323, 327, 447, 446), (327, 440, 448, 447), (440, 435, 445, 448), (324, 439, 450, 449), (439, 444, 451, 450), (444, 328, 452, 451), (328, 324, 449, 452), (439, 438, 454, 453), (438, 443, 455, 454), (443, 444, 456, 455), (444, 439, 453, 456), (438, 437, 458, 457), (437, 442, 459, 458), (442, 443, 460, 459), (443, 438, 457, 460), (437, 436, 462, 461), (436, 441, 463, 462), (441, 442, 464, 463), (442, 437, 461, 464), (436, 435, 466, 465), (435, 440, 467, 466), (440, 441, 468, 467), (441, 436, 465, 468), (325, 469, 470, 329), (472, 470, 479, 480, 328, 444, 443, 442, 441, 440, 327, 476, 475), (485, 486, 487, 488), (470, 469, 497, 500), (489, 490, 491, 492), (493, 494, 495, 496), (497, 498, 499, 500), (501, 502, 503, 504), (478, 324, 482, 481), (324, 328, 483, 482), (328, 480, 484, 483), (480, 478, 481, 484), (472, 475, 488, 487), (471, 472, 487, 486), (475, 473, 485, 488), (323, 474, 490, 489), (474, 476, 491, 490), (476, 327, 492, 491), (327, 323, 489, 492), (474, 473, 494, 493), (473, 475, 495, 494), (475, 476, 496, 495), (476, 474, 493, 496), (479, 470, 500, 499), (477, 479, 499, 498), (473, 471, 486, 485), (477, 478, 502, 501), (478, 480, 503, 502), (480, 479, 504, 503), (479, 477, 501, 504), (324, 478, 477, 469, 325, 335, 375), (330, 329, 470, 472), (469, 477, 498, 497), (326, 471, 473, 474, 323, 385, 374), (508, 506, 507, 510), (510, 507, 505, 509), (514, 512, 513, 516), (516, 513, 511, 515), (520, 518, 519, 522), (522, 519, 517, 521), (523, 527, 528, 525), (525, 528, 526, 524), (614, 532, 534, 615), (615, 534, 536, 616), (616, 536, 538, 617), (618, 540, 530, 613), (617, 538, 540, 618), (621, 543, 541, 620), (620, 541, 551, 619), (622, 545, 543, 621), (623, 547, 545, 622), (624, 549, 547, 623), (619, 551, 549, 624), (295, 553, 554, 297), (297, 554, 555, 299), (299, 555, 556, 301), (301, 556, 557, 303), (305, 558, 553, 295), (303, 557, 558, 305), (529, 559, 560, 531), (531, 560, 561, 533), (533, 561, 562, 535), (535, 562, 563, 537), (539, 564, 559, 529), (537, 563, 564, 539), (544, 566, 565, 542), (542, 565, 570, 552), (546, 567, 566, 544), (548, 568, 567, 546), (550, 569, 568, 548), (552, 570, 569, 550), (595, 571, 572, 596), (596, 572, 573, 597), (597, 573, 574, 598), (598, 574, 575, 599), (600, 576, 571, 595), (599, 575, 576, 600), (589, 577, 578, 590), (590, 578, 579, 591), (591, 579, 580, 592), (592, 580, 581, 593), (594, 582, 577, 589), (593, 581, 582, 594), (603, 585, 584, 602), (602, 584, 583, 601), (604, 586, 585, 603), (605, 587, 586, 604), (606, 588, 587, 605), (601, 583, 588, 606), (631, 638, 633, 628), (625, 626, 627, 628, 633, 634, 635, 636), (639, 630, 625, 636), (639, 640, 637, 638, 631, 632, 629, 630), (649, 650, 651, 652, 641, 642, 643, 644), (647, 654, 649, 644), (647, 648, 645, 646, 655, 656, 653, 654), (655, 646, 641, 652), (625, 630, 629, 626), (631, 628, 627, 632), (629, 632, 627, 626), (637, 634, 633, 638), (639, 636, 635, 640), (637, 640, 635, 634), (645, 642, 641, 646), (647, 644, 643, 648), (645, 648, 643, 642), (649, 654, 653, 650), (655, 652, 651, 656), (653, 656, 651, 650), (657, 658, 660, 659), (659, 660, 662, 661), (661, 662, 664, 663), (663, 664, 666, 665), (665, 666, 668, 667), (667, 668, 670, 669), (660, 658, 672, 670, 668, 666, 664, 662), (671, 672, 658, 657), (669, 670, 672, 671), (657, 659, 661, 663, 665, 667, 669, 671), (673, 674, 676, 675), (675, 676, 678, 677), (677, 678, 680, 679), (679, 680, 682, 681), (683, 684, 674, 673), (681, 682, 684, 683), (689, 690, 686, 685), (690, 691, 687, 686), (691, 692, 688, 687), (692, 689, 685, 688), (685, 686, 687, 688), (692, 691, 690, 689), (699, 697, 693), (701, 699, 693), (698, 699, 701, 700), (703, 701, 693), (705, 703, 693), (695, 705, 693), (697, 695, 693), (696, 697, 699, 698), (704, 705, 695, 694), (711, 712, 708, 707), (713, 710, 706, 709), (702, 703, 705, 704), (700, 701, 703, 702), (694, 695, 697, 696), (714, 715, 717, 716), (716, 717, 719, 718), (718, 719, 721, 720), (720, 721, 723, 722), (722, 723, 725, 724), (724, 725, 727, 726), (730, 731, 733, 732), (728, 729, 715, 714), (726, 727, 729, 728), (732, 733, 735, 734), (734, 735, 737, 736), (736, 737, 739, 738), (738, 739, 741, 740), (740, 741, 743, 742), (744, 745, 731, 730), (742, 743, 745, 744), (747, 746, 753, 752, 751, 750, 749, 748), (754, 755, 757, 756), (756, 757, 759, 758), (758, 759, 761, 760), (760, 761, 763, 762), (762, 763, 765, 764), (764, 765, 767, 766), (768, 769, 755, 754), (766, 767, 769, 768), (774, 775, 771, 770), (775, 776, 772, 771), (776, 777, 773, 772), (777, 774, 770, 773), (782, 783, 779, 778), (783, 784, 780, 779), (784, 785, 781, 780), (785, 782, 778, 781), (778, 779, 780, 781), (785, 784, 783, 782), (795, 786, 797), (796, 797, 786, 787), (788, 789, 791, 790), (802, 803, 799, 798), (792, 793, 789, 788), (790, 791, 793, 792), (791, 789, 793), (794, 795, 797, 796), (787, 786, 795, 794), (803, 804, 800, 799), (804, 805, 801, 800), (805, 802, 798, 801), (810, 811, 807, 806), (811, 812, 808, 807), (812, 813, 809, 808), (813, 810, 806, 809), (806, 807, 808, 809), (813, 812, 811, 810), (823, 814, 825), (824, 825, 814, 815), (816, 817, 819, 818), (820, 821, 817, 816), (818, 819, 821, 820), (819, 817, 821), (822, 823, 825, 824), (815, 814, 823, 822), (826, 827, 829, 828), (828, 829, 831, 830), (830, 831, 833, 832), (832, 833, 835, 834), (834, 835, 837, 836), (836, 837, 839, 838), (842, 843, 845, 844), (840, 841, 827, 826), (838, 839, 841, 840), (844, 845, 847, 846), (846, 847, 849, 848), (848, 849, 851, 850), (850, 851, 853, 852), (852, 853, 855, 854), (856, 857, 843, 842), (854, 855, 857, 856), (859, 858, 865, 864, 863, 862, 861, 860), (866, 867, 869, 868), (868, 869, 871, 870), (870, 871, 873, 872), (872, 873, 875, 874), (874, 875, 877, 876), (876, 877, 879, 878), (880, 881, 867, 866), (878, 879, 881, 880), (886, 887, 883, 882), (887, 888, 884, 883), (888, 889, 885, 884), (889, 886, 882, 885), (894, 895, 891, 890), (895, 896, 892, 891), (896, 897, 893, 892), (897, 894, 890, 893), (890, 891, 892, 893), (897, 896, 895, 894), (907, 898, 909), (908, 909, 898, 899), (900, 901, 903, 902), (914, 915, 911, 910), (904, 905, 901, 900), (902, 903, 905, 904), (903, 901, 905), (906, 907, 909, 908), (899, 898, 907, 906), (915, 916, 912, 911), (916, 917, 913, 912), (917, 914, 910, 913), (922, 923, 919, 918), (923, 924, 920, 919), (924, 925, 921, 920), (925, 922, 918, 921), (918, 919, 920, 921), (925, 924, 923, 922), (935, 926, 937), (936, 937, 926, 927), (928, 929, 931, 930), (932, 933, 929, 928), (930, 931, 933, 932), (931, 929, 933), (934, 935, 937, 936), (927, 926, 935, 934)])
me_cube_009.polygons.foreach_set('use_smooth', [0, 0, 0, 0, 0, 0, 0, 0, 0, 0, 0, 0, 0, 0, 0, 0, 0, 0, 0, 0, 0, 0, 0, 0, 0, 0, 0, 0, 0, 0, 0, 0, 0, 0, 0, 0, 0, 0, 0, 0, 0, 0, 0, 0, 0, 0, 0, 0, 0, 0, 0, 0, 0, 0, 0, 0, 0, 0, 0, 0, 0, 0, 0, 0, 0, 0, 0, 0, 0, 0, 0, 0, 0, 0, 0, 0, 0, 0, 0, 0, 0, 0, 0, 0, 0, 0, 0, 0, 0, 0, 0, 0, 0, 0, 0, 0, 0, 0, 0, 0, 0, 0, 0, 0, 0, 0, 0, 0, 0, 0, 0, 0, 0, 0, 0, 0, 0, 0, 0, 0, 0, 0, 0, 0, 0, 0, 0, 0, 0, 0, 0, 0, 0, 0, 0, 0, 0, 0, 0, 0, 0, 0, 0, 0, 0, 0, 0, 0, 0, 0, 0, 0, 0, 0, 0, 0, 0, 0, 0, 0, 0, 0, 0, 0, 0, 0, 0, 0, 1, 1, 1, 1, 1, 1, 1, 1, 1, 1, 1, 1, 1, 1, 1, 1, 1, 1, 1, 1, 1, 1, 1, 1, 1, 1, 1, 1, 1, 1, 1, 1, 1, 1, 1, 1, 1, 1, 1, 1, 1, 1, 1, 1, 1, 1, 1, 1, 1, 1, 1, 1, 1, 1, 1, 1, 1, 1, 1, 1, 1, 1, 1, 1, 1, 1, 1, 1, 1, 1, 1, 1, 1, 1, 1, 1, 1, 1, 0, 0, 1, 1, 0, 0, 0, 0, 0, 0, 0, 0, 0, 0, 0, 0, 0, 0, 0, 0, 0, 0, 0, 0, 0, 0, 0, 0, 0, 0, 0, 0, 0, 0, 0, 0, 0, 0, 0, 0, 0, 0, 0, 0, 0, 0, 0, 0, 0, 0, 0, 0, 0, 0, 0, 0, 0, 0, 0, 0, 0, 0, 0, 0, 0, 0, 0, 0, 0, 0, 0, 0, 0, 0, 0, 0, 0, 0, 0, 0, 0, 0, 0, 0, 0, 0, 0, 0, 0, 0, 0, 0, 0, 1, 1, 1, 1, 1, 1, 1, 1, 1, 1, 0, 0, 0, 0, 0, 0, 0, 0, 0, 0, 0, 0, 0, 0, 0, 0, 0, 0, 0, 0, 0, 0, 0, 0, 0, 0, 0, 0, 0, 0, 0, 0, 0, 0, 0, 0, 0, 0, 0, 0, 0, 0, 0, 0, 0, 0, 0, 0, 0, 0, 0, 0, 0, 0, 0, 0, 0, 0, 0, 0, 0, 0, 0, 1, 1, 1, 1, 1, 1, 1, 1, 0, 1, 1, 0, 0, 0, 0, 0, 0, 0, 0, 0, 0, 1, 1, 0, 0, 0, 0, 1, 1, 0, 0, 0, 0, 0, 0, 0, 0, 0, 0, 1, 1, 0, 0, 0, 0, 1, 1, 0, 0, 0, 0, 0, 0, 0, 0, 0, 0, 0, 0, 0, 0, 0, 0, 0, 0, 0, 0, 0, 0, 0, 0, 0, 0, 0, 0, 0, 0, 0, 0, 0, 0, 0, 0, 0, 0, 0, 0, 0, 0, 0, 0, 0, 0, 0, 0, 0, 0, 1, 1, 1, 1, 1, 1, 1, 1, 1, 0, 0, 1, 1, 1, 1, 1, 1, 1, 1, 1, 1, 1, 1, 1, 1, 1, 1, 1, 1, 1, 0, 1, 1, 1, 1, 1, 1, 1, 1, 0, 0, 0, 0, 0, 0, 0, 0, 0, 0, 0, 0, 0, 0, 0, 0, 0, 0, 0, 0, 0, 0, 0, 0, 0, 0, 0, 0, 0, 0, 0, 0, 0, 0, 0, 0, 1, 1, 1, 1, 1, 1, 1, 1, 1, 1, 1, 1, 1, 1, 1, 1, 0, 1, 1, 1, 1, 1, 1, 1, 1, 0, 0, 0, 0, 0, 0, 0, 0, 0, 0, 0, 0, 0, 0, 0, 0, 0, 0, 0, 0, 0, 0, 0, 0, 0, 0, 0, 0, 0, 0, 0, 0, 0, 0, 0, 0])
_uv = me_cube_009.uv_layers.new(name='UVMap')
_uv.uv.foreach_set('vector', [0.05422, 0.1908, 0.05422, 0.1908, 0.04816, 0.1948, 0.04816, 0.1948, 0.5733, 0.1972, 0.5607, 0.1972, 0.5606, 0.1972, 0.5731, 0.1972, 0.1843, 0.7824, 0.1843, 0.952, 0.1004, 0.9318, 0.1004, 0.8026, 0.2407, 0.1908, 0.2044, 0.1908, 0.2038, 0.1948, 0.2401, 0.1948, 0.4998, 0.1972, 0.3541, 0.1972, 0.3539, 0.1972, 0.4998, 0.1972, 0.4006, 0.7824, 0.4006, 0.952, 0.1843, 0.952, 0.1843, 0.7824, 0.05422, 0.1972, 0.05422, 0.1972, 0.04816, 0.1972, 0.04816, 0.1972, 0.6935, 0.1972, 0.5733, 0.1972, 0.5731, 0.1972, 0.6934, 0.1972, 0.4733, 0.7752, 0.4733, 0.9592, 0.4006, 0.952, 0.4006, 0.7824, 0.05422, 0.1908, 0.05422, 0.1972, 0.04816, 0.1972, 0.04816, 0.1948, 0.6678, 0.7647, 0.6678, 0.9697, 0.4733, 0.9592, 0.4733, 0.7752, 0.2401, 0.1972, 0.338, 0.1972, 0.338, 0.1908, 0.2401, 0.1948, 0.7001, 0.7639, 0.7001, 0.9931, 0.6678, 0.9697, 0.6678, 0.7647, 0.338, 0.1972, 0.3541, 0.1972, 0.3541, 0.1908, 0.338, 0.1908, 0.5733, 0.1908, 0.6935, 0.1908, 0.6934, 0.1948, 0.5731, 0.1948, 0.9915, 0.7639, 0.9915, 0.9919, 0.7001, 0.9931, 0.7001, 0.7639, 0.3541, 0.1972, 0.338, 0.1972, 0.3378, 0.1972, 0.3539, 0.1972, 0.8397, 0.5223, 0.8397, 0.7128, 0.7477, 0.7152, 0.7477, 0.5199, 0.09619, 0.1972, 0.05422, 0.1972, 0.05405, 0.1972, 0.09602, 0.1972, 0.7477, 0.5199, 0.7477, 0.7152, 0.4652, 0.7209, 0.4652, 0.5142, 0.8348, 0.1908, 0.8808, 0.1908, 0.8806, 0.1948, 0.8346, 0.1948, 0.8348, 0.1972, 0.8808, 0.1972, 0.881, 0.1972, 0.835, 0.1972, 0.4652, 0.5142, 0.4652, 0.7209, 0.2246, 0.7209, 0.2246, 0.5142, 0.5607, 0.1972, 0.5733, 0.1972, 0.5733, 0.1908, 0.5607, 0.1908, 0.3378, 0.1948, 0.2405, 0.1948, 0.298, 0.1908, 0.2246, 0.5142, 0.2246, 0.7209, 0.1996, 0.7419, 0.1996, 0.5142, 0.4998, 0.1972, 0.5607, 0.1972, 0.5607, 0.1908, 0.4998, 0.1908, 0.8808, 0.1972, 0.8348, 0.1972, 0.8346, 0.1972, 0.8806, 0.1972, 0.9899, 0.5328, 0.9899, 0.7023, 0.8397, 0.7128, 0.8397, 0.5223, 0.05363, 0.1972, 0.0956, 0.1972, 0.0956, 0.1948, 0.05363, 0.1948, 0.0956, 0.1972, 0.2038, 0.1972, 0.2038, 0.1948, 0.0956, 0.1948, 0.2038, 0.1972, 0.2401, 0.1972, 0.2401, 0.1948, 0.2038, 0.1948, 0.2407, 0.1972, 0.338, 0.1972, 0.2401, 0.1972, 0.2044, 0.1972, 0.2407, 0.1972, 0.2401, 0.1972, 0.2038, 0.1972, 0.2044, 0.1908, 0.09619, 0.1908, 0.0956, 0.1948, 0.2038, 0.1948, 0.09619, 0.1972, 0.2044, 0.1972, 0.2038, 0.1972, 0.0956, 0.1972, 0.05422, 0.1972, 0.09619, 0.1972, 0.0956, 0.1972, 0.05363, 0.1972, 0.09619, 0.1908, 0.05422, 0.1908, 0.05363, 0.1948, 0.0956, 0.1948, 0.05422, 0.1908, 0.05422, 0.1972, 0.05363, 0.1972, 0.05363, 0.1948, 0.338, 0.1908, 0.298, 0.1908, 0.2401, 0.1948, 0.05422, 0.1972, 0.05422, 0.1908, 0.04816, 0.1948, 0.04816, 0.1972, 0.04816, 0.1972, 0.04816, 0.1972, 0.04816, 0.1948, 0.04816, 0.1948, 0.09602, 0.1972, 0.05405, 0.1972, 0.05405, 0.1948, 0.09602, 0.1948, 0.2042, 0.1972, 0.09602, 0.1972, 0.09602, 0.1948, 0.2042, 0.1948, 0.2405, 0.1972, 0.2042, 0.1972, 0.2042, 0.1948, 0.2405, 0.1948, 0.3378, 0.1972, 0.2405, 0.1972, 0.2405, 0.1948, 0.3378, 0.1948, 0.3539, 0.1972, 0.3378, 0.1972, 0.3378, 0.1948, 0.3539, 0.1948, 0.4998, 0.1972, 0.3539, 0.1972, 0.3539, 0.1948, 0.4998, 0.1948, 0.8806, 0.1972, 0.8346, 0.1972, 0.8346, 0.1948, 0.8806, 0.1948, 0.8346, 0.1972, 0.6934, 0.1972, 0.6934, 0.1948, 0.8346, 0.1948, 0.6934, 0.1972, 0.5731, 0.1972, 0.5731, 0.1948, 0.6934, 0.1948, 0.5731, 0.1972, 0.5606, 0.1972, 0.5606, 0.1948, 0.5731, 0.1948, 0.9639, 0.1972, 0.8806, 0.1972, 0.8806, 0.1948, 0.9639, 0.1948, 0.05422, 0.1908, 0.09619, 0.1908, 0.09602, 0.1948, 0.05405, 0.1948, 0.5607, 0.1908, 0.5733, 0.1908, 0.5731, 0.1948, 0.5606, 0.1948, 0.8348, 0.1972, 0.6935, 0.1972, 0.6934, 0.1972, 0.8346, 0.1972, 0.6935, 0.1908, 0.8348, 0.1908, 0.8346, 0.1948, 0.6934, 0.1948, 0.05422, 0.1972, 0.05422, 0.1908, 0.05405, 0.1948, 0.05405, 0.1972, 0.8808, 0.1908, 0.9559, 0.1908, 0.9639, 0.1948, 0.8806, 0.1948, 0.2044, 0.1972, 0.09619, 0.1972, 0.09602, 0.1972, 0.2042, 0.1972, 0.09619, 0.1908, 0.2044, 0.1908, 0.2042, 0.1948, 0.09602, 0.1948, 0.2407, 0.1972, 0.2044, 0.1972, 0.2042, 0.1972, 0.2405, 0.1972, 0.2044, 0.1908, 0.2407, 0.1908, 0.2405, 0.1948, 0.2042, 0.1948, 0.9559, 0.1972, 0.8808, 0.1972, 0.8806, 0.1972, 0.9639, 0.1972, 0.338, 0.1972, 0.2407, 0.1972, 0.2405, 0.1972, 0.3378, 0.1972, 0.881, 0.1972, 0.9639, 0.1972, 0.9639, 0.1948, 0.881, 0.1948, 0.6937, 0.1972, 0.835, 0.1972, 0.835, 0.1948, 0.6937, 0.1948, 0.5733, 0.1972, 0.6937, 0.1972, 0.6937, 0.1948, 0.5733, 0.1908, 0.835, 0.1972, 0.881, 0.1972, 0.881, 0.1948, 0.835, 0.1948, 0.5733, 0.1972, 0.6935, 0.1972, 0.6937, 0.1972, 0.8348, 0.1908, 0.6935, 0.1908, 0.6937, 0.1948, 0.835, 0.1948, 0.6935, 0.1972, 0.8348, 0.1972, 0.835, 0.1972, 0.6937, 0.1972, 0.8808, 0.1972, 0.9559, 0.1972, 0.9639, 0.1972, 0.881, 0.1972, 0.6935, 0.1908, 0.5733, 0.1908, 0.6937, 0.1948, 0.9639, 0.1972, 0.9639, 0.1972, 0.9639, 0.1948, 0.9639, 0.1948, 0.9559, 0.1972, 0.9559, 0.1972, 0.9639, 0.1972, 0.9639, 0.1972, 0.09619, 0.2439, 0.1164, 0.2439, 0.1164, 0.2439, 0.1164, 0.2439, 0.09619, 0.2439, 0.1164, 0.2439, 0.298, 0.1908, 0.2407, 0.1908, 0.2401, 0.1948, 0.298, 0.2439, 0.298, 0.2439, 0.3541, 0.2439, 0.298, 0.2439, 0.338, 0.2439, 0.3541, 0.2439, 0.3541, 0.2439, 0.338, 0.2439, 0.3541, 0.2439, 0.338, 0.2439, 0.3541, 0.2439, 0.3541, 0.2439, 0.3541, 0.2439, 0.3541, 0.2439, 0.4998, 0.2439, 0.4998, 0.2439, 0.5607, 0.2439, 0.4998, 0.2439, 0.5733, 0.2439, 0.4998, 0.2439, 0.5607, 0.2439, 0.9034, 0.2439, 0.8808, 0.2439, 0.9559, 0.2439, 0.3541, 0.2439, 0.338, 0.2439, 0.3541, 0.2439, 0.9034, 0.2439, 0.9034, 0.2439, 0.9559, 0.2439, 0.9559, 0.2439, 0.9034, 0.2439, 0.9559, 0.2439, 0.9034, 0.2439, 0.9559, 0.2439, 0.9034, 0.2439, 0.9639, 0.1948, 0.9559, 0.1908, 0.9559, 0.1908, 0.9639, 0.1948, 0.338, 0.1908, 0.3378, 0.1948, 0.298, 0.1908, 0.338, 0.1908, 0.3541, 0.1908, 0.3539, 0.1948, 0.3378, 0.1948, 0.8808, 0.1908, 0.8348, 0.1908, 0.835, 0.1948, 0.881, 0.1948, 0.4998, 0.1908, 0.5607, 0.1908, 0.5606, 0.1948, 0.4998, 0.1948, 0.9559, 0.1908, 0.8808, 0.1908, 0.881, 0.1948, 0.9639, 0.1948, 0.2044, 0.2439, 0.1164, 0.2439, 0.09619, 0.2439, 0.2044, 0.2439, 0.09619, 0.2439, 0.1164, 0.2439, 0.8348, 0.2439, 0.8348, 0.2439, 0.6935, 0.2439, 0.6935, 0.2439, 0.8808, 0.2439, 0.9034, 0.2439, 0.9559, 0.2439, 0.8348, 0.2439, 0.6935, 0.2439, 0.6935, 0.2439, 0.8348, 0.2439, 0.338, 0.2439, 0.298, 0.2439, 0.3541, 0.2439, 0.298, 0.2439, 0.298, 0.2439, 0.3541, 0.2439, 0.09619, 0.2439, 0.07076, 0.2439, 0.1164, 0.2439, 0.09619, 0.2439, 0.1164, 0.2439, 0.07076, 0.2439, 0.05422, 0.2439, 0.09619, 0.2439, 0.07076, 0.2439, 0.05422, 0.2439, 0.07076, 0.2439, 0.09619, 0.2439, 0.07076, 0.2439, 0.07076, 0.2439, 0.05422, 0.2439, 0.05422, 0.2439, 0.07076, 0.2439, 0.05422, 0.2439, 0.07076, 0.2439, 0.05422, 0.2439, 0.07076, 0.2439, 0.298, 0.1908, 0.2405, 0.1948, 0.2407, 0.1908, 0.5607, 0.1972, 0.4998, 0.1972, 0.4998, 0.1972, 0.5606, 0.1972, 0.1996, 0.5142, 0.1996, 0.7419, 0.07774, 0.7423, 0.07774, 0.5142, 0.3541, 0.1972, 0.4998, 0.1972, 0.4998, 0.1908, 0.3541, 0.1908, 0.5606, 0.1972, 0.4998, 0.1972, 0.4998, 0.1948, 0.5606, 0.1948, 0.3541, 0.1908, 0.4998, 0.1908, 0.4998, 0.1948, 0.3539, 0.1948, 0.3541, 0.2439, 0.4998, 0.2439, 0.4998, 0.2439, 0.9393, 0.3193, 0.9393, 0.337, 0.9252, 0.3491, 0.9252, 0.3193, 0.9034, 0.2294, 0.9034, 0.2294, 0.9034, 0.2439, 0.9034, 0.2439, 0.6935, 0.2181, 0.6935, 0.2439, 0.8348, 0.2439, 0.9393, 0.3015, 0.9393, 0.3193, 0.9252, 0.3193, 0.9252, 0.2894, 0.0526, 0.3193, 0.0526, 0.3378, 0.03605, 0.3193, 0.3541, 0.2181, 0.298, 0.2181, 0.298, 0.2294, 0.3541, 0.2294, 0.07076, 0.2922, 0.07076, 0.2991, 0.07076, 0.3193, 0.0526, 0.3193, 0.0526, 0.3007, 0.1164, 0.2294, 0.07076, 0.2294, 0.07076, 0.2439, 0.1164, 0.2439, 0.07076, 0.2294, 0.07076, 0.2294, 0.07076, 0.2439, 0.07076, 0.2439, 0.6935, 0.2181, 0.8348, 0.2181, 0.8348, 0.2439, 0.07076, 0.2294, 0.1164, 0.2294, 0.1164, 0.2439, 0.07076, 0.2439, 0.298, 0.2294, 0.3541, 0.2294, 0.3541, 0.2439, 0.298, 0.2439, 0.1164, 0.2294, 0.1164, 0.2294, 0.1164, 0.2439, 0.1164, 0.2439, 0.298, 0.2181, 0.3541, 0.2181, 0.3541, 0.2294, 0.298, 0.2294, 0.07076, 0.2294, 0.07076, 0.2294, 0.07076, 0.2439, 0.07076, 0.2439, 0.6935, 0.2181, 0.8348, 0.2439, 0.6935, 0.2439, 0.3541, 0.2294, 0.298, 0.2294, 0.298, 0.2439, 0.3541, 0.2439, 0.0526, 0.3007, 0.0526, 0.3193, 0.03605, 0.3193, 0.07076, 0.3193, 0.07076, 0.3394, 0.07076, 0.3463, 0.0526, 0.3378, 0.0526, 0.3193, 0.6935, 0.2181, 0.6935, 0.2181, 0.6935, 0.2294, 0.1164, 0.3394, 0.1164, 0.3556, 0.07076, 0.3463, 0.07076, 0.3394, 0.9486, 0.3193, 0.9393, 0.3193, 0.9393, 0.3015, 0.9486, 0.3193, 0.9393, 0.337, 0.9393, 0.3193, 0.8348, 0.2704, 0.8348, 0.287, 0.6935, 0.287, 0.6935, 0.2676, 0.9034, 0.2181, 0.9034, 0.2181, 0.9034, 0.2294, 0.9034, 0.2294, 0.3541, 0.2181, 0.3541, 0.2181, 0.3541, 0.2294, 0.3541, 0.2294, 0.1164, 0.2829, 0.1164, 0.2991, 0.07076, 0.2991, 0.07076, 0.2922, 0.298, 0.2294, 0.298, 0.2294, 0.298, 0.2439, 0.298, 0.2439, 0.8348, 0.2181, 0.8348, 0.2181, 0.8348, 0.2294, 0.298, 0.2294, 0.298, 0.2294, 0.298, 0.2439, 0.298, 0.2439, 0.3541, 0.2181, 0.3541, 0.2181, 0.3541, 0.2294, 0.3541, 0.2294, 0.9252, 0.2894, 0.9252, 0.3193, 0.9034, 0.3193, 0.9034, 0.2805, 0.3541, 0.2676, 0.3541, 0.2769, 0.298, 0.2769, 0.298, 0.2714, 0.9034, 0.2181, 0.9034, 0.2181, 0.9034, 0.2294, 0.9034, 0.2294, 0.9252, 0.3193, 0.9252, 0.3491, 0.9034, 0.358, 0.9034, 0.3193, 0.3541, 0.3616, 0.3541, 0.3709, 0.298, 0.3671, 0.298, 0.3616, 0.298, 0.2181, 0.298, 0.2181, 0.298, 0.2294, 0.298, 0.2294, 0.8348, 0.2181, 0.8348, 0.2181, 0.8348, 0.2294, 0.1164, 0.2294, 0.1164, 0.2294, 0.1164, 0.2439, 0.1164, 0.2439, 0.298, 0.2181, 0.298, 0.2181, 0.298, 0.2294, 0.298, 0.2294, 0.3541, 0.2294, 0.3541, 0.2294, 0.3541, 0.2439, 0.3541, 0.2439, 0.3541, 0.2294, 0.3541, 0.2294, 0.3541, 0.2439, 0.3541, 0.2439, 0.9034, 0.2294, 0.9034, 0.2294, 0.9034, 0.2439, 0.9034, 0.2439, 0.8348, 0.2181, 0.6935, 0.2181, 0.8348, 0.2439, 0.6935, 0.2181, 0.6935, 0.2181, 0.6935, 0.2294, 0.8348, 0.3515, 0.8348, 0.3681, 0.6935, 0.3709, 0.6935, 0.3515, 0.8348, 0.2294, 0.8348, 0.2181, 0.8348, 0.2439, 0.8348, 0.2439, 0.6935, 0.2181, 0.6935, 0.2294, 0.6935, 0.2439, 0.6935, 0.2439, 0.6935, 0.2294, 0.6935, 0.2181, 0.6935, 0.2439, 0.6935, 0.2439, 0.8348, 0.2181, 0.8348, 0.2294, 0.8348, 0.2439, 0.8348, 0.2439, 0.3541, 0.1493, 0.4998, 0.1493, 0.4998, 0.1606, 0.3541, 0.1606, 0.4998, 0.1493, 0.6935, 0.1493, 0.6935, 0.1606, 0.4998, 0.1606, 0.9034, 0.1493, 0.8808, 0.1493, 0.8808, 0.1606, 0.9034, 0.1606, 0.4998, 0.1493, 0.3541, 0.1493, 0.3541, 0.1606, 0.4998, 0.1606, 0.6935, 0.1493, 0.4998, 0.1493, 0.4998, 0.1606, 0.6935, 0.1606, 0.4998, 0.1606, 0.3541, 0.1606, 0.3541, 0.1751, 0.4998, 0.1751, 0.9034, 0.1606, 0.8808, 0.1606, 0.8808, 0.1751, 0.9034, 0.1751, 0.8808, 0.1493, 0.8348, 0.1493, 0.8348, 0.1606, 0.8808, 0.1606, 0.8808, 0.1493, 0.9034, 0.1493, 0.9034, 0.1606, 0.8808, 0.1606, 0.8348, 0.1493, 0.8808, 0.1493, 0.8808, 0.1606, 0.8348, 0.1606, 0.2407, 0.1493, 0.298, 0.1493, 0.298, 0.1606, 0.2407, 0.1606, 0.298, 0.1493, 0.2407, 0.1493, 0.2407, 0.1606, 0.298, 0.1606, 0.3541, 0.1606, 0.4998, 0.1606, 0.4998, 0.1751, 0.3541, 0.1751, 0.07076, 0.08653, 0.0526, 0.1164, 0.05744, 0.08653, 0.162, 0.08653, 0.162, 0.1164, 0.2407, 0.1164, 0.0526, 0.1164, 0.07076, 0.08653, 0.05744, 0.08653, 0.0526, 0.1164, 0.07076, 0.1164, 0.07076, 0.08653, 0.04574, 0.1164, 0.0526, 0.1164, 0.05744, 0.08653, 0.0526, 0.1164, 0.04574, 0.1164, 0.05744, 0.08653, 0.162, 0.08653, 0.2407, 0.08653, 0.2407, 0.1164, 0.07076, 0.1164, 0.0526, 0.1164, 0.07076, 0.08653, 0.3541, 0.1164, 0.298, 0.1164, 0.298, 0.08653, 0.3541, 0.08653, 0.9393, 0.1164, 0.9252, 0.1164, 0.9151, 0.08653, 0.9393, 0.1164, 0.9486, 0.1164, 0.926, 0.08653, 0.2407, 0.1164, 0.298, 0.1164, 0.298, 0.08653, 0.2407, 0.08653, 0.9151, 0.08653, 0.9393, 0.1164, 0.926, 0.08653, 0.03605, 0.1606, 0.0526, 0.1606, 0.0526, 0.1493, 0.3541, 0.1164, 0.4998, 0.1164, 0.4998, 0.08653, 0.3541, 0.08653, 0.0526, 0.1493, 0.0526, 0.1606, 0.07076, 0.1493, 0.0526, 0.1606, 0.03605, 0.1606, 0.0526, 0.1493, 0.4998, 0.1164, 0.3541, 0.1164, 0.3541, 0.08653, 0.4998, 0.08653, 0.298, 0.1164, 0.3541, 0.1164, 0.3541, 0.08653, 0.298, 0.08653, 0.162, 0.08653, 0.07076, 0.08653, 0.07076, 0.1164, 0.298, 0.1164, 0.2407, 0.1164, 0.2407, 0.08653, 0.298, 0.08653, 0.2407, 0.1493, 0.162, 0.1493, 0.2044, 0.1606, 0.07076, 0.1606, 0.0526, 0.1606, 0.07076, 0.1493, 0.03605, 0.1606, 0.04574, 0.1493, 0.0526, 0.1493, 0.04574, 0.1493, 0.03605, 0.1606, 0.0526, 0.1493, 0.07076, 0.1493, 0.07076, 0.1606, 0.1164, 0.1606, 0.162, 0.1493, 0.1164, 0.1606, 0.2044, 0.1606, 0.2407, 0.08653, 0.162, 0.08653, 0.2407, 0.1164, 0.2407, 0.1606, 0.2407, 0.1493, 0.2044, 0.1606, 0.4998, 0.1164, 0.6935, 0.1164, 0.6935, 0.08653, 0.4998, 0.08653, 0.6935, 0.1164, 0.4998, 0.1164, 0.4998, 0.08653, 0.6935, 0.08653, 0.2407, 0.1493, 0.2407, 0.1606, 0.2044, 0.1606, 0.1164, 0.1606, 0.2044, 0.1606, 0.2044, 0.1751, 0.1164, 0.1751, 0.6935, 0.1164, 0.8348, 0.1164, 0.8348, 0.08653, 0.6935, 0.08653, 0.9486, 0.1164, 0.9393, 0.1164, 0.926, 0.08653, 0.8808, 0.1164, 0.9034, 0.1164, 0.9151, 0.08653, 0.8808, 0.08653, 0.8348, 0.1164, 0.6935, 0.1164, 0.6935, 0.08653, 0.8348, 0.08653, 0.9393, 0.1164, 0.9151, 0.08653, 0.926, 0.08653, 0.9252, 0.1164, 0.9393, 0.1164, 0.9151, 0.08653, 0.9034, 0.1164, 0.9252, 0.1164, 0.9151, 0.08653, 0.9034, 0.1164, 0.8808, 0.1164, 0.8808, 0.08653, 0.9151, 0.08653, 0.9252, 0.1164, 0.9034, 0.1164, 0.9151, 0.08653, 0.8808, 0.1164, 0.8348, 0.1164, 0.8348, 0.08653, 0.8808, 0.08653, 0.8348, 0.1164, 0.8808, 0.1164, 0.8808, 0.08653, 0.8348, 0.08653, 0.1164, 0.1606, 0.07076, 0.1606, 0.07076, 0.1493, 0.162, 0.1164, 0.162, 0.08653, 0.07076, 0.1164, 0.2044, 0.1606, 0.1164, 0.1606, 0.162, 0.1493, 0.162, 0.1493, 0.1164, 0.1606, 0.07076, 0.1493, 0.162, 0.1493, 0.07076, 0.1493, 0.1164, 0.1606, 0.07076, 0.08653, 0.162, 0.08653, 0.07076, 0.1164, 0.162, 0.1164, 0.162, 0.08653, 0.2407, 0.1164, 0.162, 0.08653, 0.162, 0.1164, 0.07076, 0.1164, 0.0526, 0.1606, 0.07076, 0.1606, 0.07076, 0.1493, 0.0526, 0.1606, 0.0526, 0.1493, 0.07076, 0.1493, 0.298, 0.1606, 0.2407, 0.1606, 0.2407, 0.1751, 0.298, 0.1751, 0.2407, 0.1606, 0.298, 0.1606, 0.298, 0.1751, 0.2407, 0.1751, 0.8808, 0.1606, 0.9034, 0.1606, 0.9034, 0.1751, 0.8808, 0.1751, 0.4998, 0.1606, 0.6935, 0.1606, 0.6935, 0.1751, 0.4998, 0.1751, 0.8348, 0.1606, 0.8808, 0.1606, 0.8808, 0.1751, 0.8348, 0.1751, 0.8808, 0.1606, 0.8348, 0.1606, 0.8348, 0.1751, 0.8808, 0.1751, 0.6935, 0.1606, 0.4998, 0.1606, 0.4998, 0.1751, 0.6935, 0.1751, 0.162, 0.1493, 0.2407, 0.1493, 0.2044, 0.1606, 0.2044, 0.1606, 0.1164, 0.1606, 0.1164, 0.1751, 0.2044, 0.1751, 0.2044, 0.1606, 0.2407, 0.1606, 0.2407, 0.1751, 0.2044, 0.1751, 0.2407, 0.1606, 0.2044, 0.1606, 0.2044, 0.1751, 0.2407, 0.1751, 0.1392, 0.4647, 0.1392, 0.47, 0.1399, 0.47, 0.1399, 0.4647, 0.1399, 0.4647, 0.1399, 0.47, 0.1399, 0.47, 0.1399, 0.4647, 0.1399, 0.4647, 0.1399, 0.47, 0.1392, 0.47, 0.1392, 0.4647, 0.1392, 0.4647, 0.1392, 0.47, 0.1384, 0.47, 0.1384, 0.4647, 0.1442, 0.4647, 0.1428, 0.47, 0.1436, 0.47, 0.1449, 0.4647, 0.1384, 0.4647, 0.1384, 0.47, 0.1392, 0.47, 0.1392, 0.4647, 0.1384, 0.4647, 0.1384, 0.47, 0.1384, 0.47, 0.1384, 0.4647, 0.8928, 0.4527, 0.8928, 0.4527, 0.8928, 0.4236, 0.8928, 0.4236, 0.4725, 0.4274, 0.4055, 0.4274, 0.4055, 0.4339, 0.4725, 0.4339, 0.4725, 0.4274, 0.4725, 0.4339, 0.485, 0.4339, 0.9727, 0.4527, 0.8928, 0.4527, 0.8928, 0.4236, 0.9727, 0.4236, 0.8928, 0.4527, 0.9727, 0.4527, 0.9727, 0.4236, 0.8928, 0.4236, 0.9727, 0.4648, 0.8928, 0.4648, 0.8928, 0.4712, 0.9727, 0.4712, 0.634, 0.3661, 0.6122, 0.3661, 0.6122, 0.4274, 0.634, 0.4274, 0.4725, 0.3661, 0.4055, 0.3951, 0.4055, 0.4072, 0.4725, 0.4274, 0.8928, 0.4648, 0.9727, 0.4648, 0.9727, 0.4712, 0.8928, 0.4712, 0.8928, 0.4648, 0.8928, 0.4648, 0.8928, 0.4712, 0.8928, 0.4712, 0.01424, 0.9858, 0.00829, 0.9858, 0.00829, 0.9915, 0.01424, 0.9915, 0.7817, 0.3926, 0.7859, 0.3944, 0.7876, 0.3985, 0.7876, 0.407, 0.7859, 0.4111, 0.7817, 0.4128, 0.732, 0.4128, 0.7276, 0.4111, 0.7258, 0.407, 0.7258, 0.3985, 0.7276, 0.3944, 0.732, 0.3926, 0.3656, 0.4274, 0.4055, 0.4274, 0.4055, 0.4339, 0.3656, 0.4339, 0.6126, 0.3268, 0.6126, 0.3386, 0.6092, 0.3351, 0.007338, 0.9858, 0.007338, 0.9858, 0.007338, 0.9915, 0.007338, 0.9915, 0.4725, 0.4274, 0.4055, 0.4137, 0.4055, 0.4274, 0.6122, 0.3661, 0.4725, 0.3661, 0.4725, 0.4274, 0.6122, 0.4274, 0.6122, 0.4339, 0.6122, 0.4274, 0.6004, 0.4339, 0.6092, 0.3017, 0.6009, 0.2982, 0.6126, 0.2982, 0.6004, 0.4339, 0.485, 0.4339, 0.5011, 0.4799, 0.6004, 0.4799, 0.4725, 0.4274, 0.6122, 0.4274, 0.6004, 0.4339, 0.485, 0.4339, 0.485, 0.4339, 0.6004, 0.4339, 0.6004, 0.4799, 0.5011, 0.4799, 0.6122, 0.4274, 0.6122, 0.4339, 0.6004, 0.4339, 0.6461, 0.4274, 0.6461, 0.4274, 0.6461, 0.4339, 0.6461, 0.4339, 0.4725, 0.3661, 0.6122, 0.3661, 0.6122, 0.4274, 0.4725, 0.4274, 0.6126, 0.31, 0.6092, 0.3017, 0.6126, 0.2982, 0.4769, 0.3017, 0.4729, 0.2982, 0.4854, 0.2982, 0.4729, 0.31, 0.4729, 0.2982, 0.4769, 0.3017, 0.6122, 0.3661, 0.634, 0.3661, 0.634, 0.4274, 0.6122, 0.4274, 0.6122, 0.4274, 0.634, 0.4274, 0.634, 0.4339, 0.6122, 0.4339, 0.4729, 0.2982, 0.4729, 0.31, 0.4729, 0.3268, 0.4729, 0.3386, 0.4059, 0.3386, 0.4059, 0.2982, 0.6344, 0.2982, 0.6465, 0.3103, 0.6465, 0.3265, 0.6344, 0.3386, 0.6126, 0.3386, 0.6126, 0.3268, 0.6126, 0.31, 0.6126, 0.2982, 0.6092, 0.3351, 0.6126, 0.3386, 0.6009, 0.3386, 0.6122, 0.4274, 0.4725, 0.4274, 0.485, 0.4339, 0.6004, 0.4339, 0.4854, 0.3386, 0.4729, 0.3386, 0.4769, 0.3351, 0.4729, 0.3386, 0.4729, 0.3268, 0.4769, 0.3351, 0.4055, 0.3951, 0.4725, 0.3661, 0.4055, 0.3661, 0.3142, 0.4274, 0.3095, 0.4274, 0.3256, 0.4274, 0.8894, 0.4527, 0.9008, 0.4527, 0.8928, 0.4527, 0.4055, 0.3951, 0.4055, 0.4072, 0.4055, 0.4072, 0.4055, 0.3951, 0.3223, 0.4072, 0.3175, 0.4072, 0.3256, 0.4072, 0.8814, 0.4712, 0.8928, 0.4712, 0.8928, 0.4712, 0.4055, 0.4072, 0.4055, 0.3951, 0.4055, 0.3951, 0.4055, 0.4072, 0.3175, 0.3951, 0.3175, 0.3951, 0.3175, 0.4072, 0.3175, 0.4072, 0.3337, 0.3951, 0.4055, 0.3951, 0.4055, 0.4072, 0.3337, 0.4072, 0.3095, 0.4137, 0.3095, 0.4137, 0.3095, 0.4274, 0.3095, 0.4274, 0.4055, 0.4274, 0.4055, 0.4137, 0.4055, 0.4137, 0.4055, 0.4274, 0.3223, 0.4072, 0.3337, 0.4072, 0.3256, 0.4072, 0.8928, 0.4712, 0.8928, 0.4712, 0.8766, 0.4712, 0.8766, 0.4712, 0.8894, 0.4527, 0.8847, 0.4527, 0.8928, 0.4527, 0.4055, 0.4137, 0.4055, 0.4274, 0.4055, 0.4274, 0.4055, 0.4137, 0.3175, 0.4072, 0.3223, 0.4072, 0.3256, 0.4072, 0.3256, 0.4274, 0.3142, 0.4274, 0.3256, 0.4274, 0.8814, 0.4712, 0.8766, 0.4712, 0.8928, 0.4712, 0.8847, 0.4527, 0.8894, 0.4527, 0.8928, 0.4527, 0.3256, 0.4137, 0.4055, 0.4137, 0.4055, 0.4274, 0.3256, 0.4274, 0.3337, 0.4072, 0.3223, 0.4072, 0.3256, 0.4072, 0.3256, 0.4072, 0.3256, 0.4072, 0.3175, 0.4072, 0.3175, 0.4072, 0.3256, 0.4072, 0.4055, 0.4072, 0.4055, 0.4072, 0.3337, 0.4072, 0.8928, 0.4712, 0.8814, 0.4712, 0.8928, 0.4712, 0.8928, 0.4712, 0.9727, 0.4712, 0.9727, 0.4712, 0.8928, 0.4712, 0.9008, 0.4527, 0.8894, 0.4527, 0.8928, 0.4527, 0.8766, 0.4712, 0.8814, 0.4712, 0.8928, 0.4712, 0.4055, 0.4072, 0.3256, 0.4072, 0.3337, 0.4072, 0.4055, 0.4072, 0.4055, 0.4137, 0.3256, 0.4137, 0.3256, 0.4274, 0.4055, 0.4274, 0.9727, 0.4712, 0.8928, 0.4712, 0.8928, 0.4712, 0.9727, 0.4712, 0.8928, 0.4527, 0.9727, 0.4527, 0.9727, 0.4527, 0.9008, 0.4527, 0.3256, 0.4274, 0.3256, 0.4274, 0.3256, 0.4274, 0.3256, 0.4274, 0.3256, 0.4274, 0.3256, 0.4274, 0.3256, 0.4274, 0.3095, 0.4274, 0.3095, 0.4274, 0.8928, 0.4527, 0.8928, 0.4527, 0.8847, 0.4527, 0.8847, 0.4527, 0.9727, 0.4527, 0.8928, 0.4527, 0.9008, 0.4527, 0.9727, 0.4527, 0.4055, 0.3951, 0.3337, 0.3951, 0.3337, 0.4072, 0.4055, 0.4072, 0.3095, 0.4274, 0.3142, 0.4274, 0.3256, 0.4274, 0.3142, 0.4274, 0.3256, 0.4274, 0.3256, 0.4274, 0.4725, 0.3661, 0.4055, 0.3951, 0.4055, 0.3661, 0.4055, 0.3951, 0.4725, 0.3661, 0.4725, 0.4274, 0.4055, 0.4072, 0.4055, 0.4072, 0.4725, 0.4274, 0.4055, 0.4137, 0.4055, 0.4137, 0.4725, 0.4274, 0.4055, 0.4274, 0.634, 0.4274, 0.6122, 0.4274, 0.6122, 0.4339, 0.634, 0.4339, 0.4055, 0.4274, 0.4725, 0.4274, 0.4725, 0.4339, 0.4055, 0.4339, 0.4725, 0.4274, 0.4055, 0.4072, 0.4055, 0.4137, 0.4725, 0.4339, 0.4725, 0.4274, 0.485, 0.4339, 0.634, 0.3661, 0.634, 0.4274, 0.6461, 0.4274, 0.6461, 0.3661, 0.634, 0.4274, 0.634, 0.4339, 0.6461, 0.4339, 0.6461, 0.4274, 0.6461, 0.4274, 0.6461, 0.4339, 0.634, 0.4339, 0.634, 0.4274, 0.6461, 0.3661, 0.6461, 0.4274, 0.634, 0.4274, 0.634, 0.3661, 0.6461, 0.3661, 0.6461, 0.3661, 0.6461, 0.4274, 0.6461, 0.4274, 0.4725, 0.4339, 0.4725, 0.4339, 0.4887, 0.4799, 0.4887, 0.4799, 0.6122, 0.4339, 0.6122, 0.4339, 0.6122, 0.4799, 0.6122, 0.4799, 0.6004, 0.4799, 0.6004, 0.4339, 0.6087, 0.4339, 0.6087, 0.4799, 0.6087, 0.4799, 0.6087, 0.4339, 0.6122, 0.4339, 0.6122, 0.4799, 0.6004, 0.4339, 0.6004, 0.4799, 0.6087, 0.4799, 0.6087, 0.4339, 0.6087, 0.4339, 0.6087, 0.4799, 0.6122, 0.4799, 0.6122, 0.4339, 0.4887, 0.4799, 0.4725, 0.4339, 0.4764, 0.4339, 0.4923, 0.4799, 0.4923, 0.4799, 0.4764, 0.4339, 0.485, 0.4339, 0.5011, 0.4799, 0.4725, 0.4339, 0.4887, 0.4799, 0.4923, 0.4799, 0.4764, 0.4339, 0.4764, 0.4339, 0.4923, 0.4799, 0.5011, 0.4799, 0.485, 0.4339, 0.007338, 0.9858, 0.007338, 0.9858, 0.007338, 0.9915, 0.007338, 0.9915, 0.007338, 0.9858, 0.007338, 0.9858, 0.007338, 0.9915, 0.007338, 0.9915, 0.007338, 0.9858, 0.007338, 0.9858, 0.007338, 0.9915, 0.007338, 0.9915, 0.007338, 0.9858, 0.007338, 0.9858, 0.007338, 0.9915, 0.007338, 0.9915, 0.007338, 0.9858, 0.007338, 0.9858, 0.007338, 0.9915, 0.007338, 0.9915, 0.3256, 0.4274, 0.3256, 0.4274, 0.3256, 0.4282, 0.3256, 0.4282, 0.3256, 0.4274, 0.3256, 0.4339, 0.3256, 0.4331, 0.3256, 0.4282, 0.3256, 0.4339, 0.3256, 0.4339, 0.3256, 0.4331, 0.3256, 0.4331, 0.3256, 0.4339, 0.3256, 0.4274, 0.3256, 0.4282, 0.3256, 0.4331, 0.3256, 0.4274, 0.3256, 0.4274, 0.3256, 0.4282, 0.3256, 0.4282, 0.3256, 0.4274, 0.3256, 0.4339, 0.3256, 0.4331, 0.3256, 0.4282, 0.3256, 0.4339, 0.3256, 0.4339, 0.3256, 0.4331, 0.3256, 0.4331, 0.3256, 0.4339, 0.3256, 0.4274, 0.3256, 0.4282, 0.3256, 0.4331, 0.3256, 0.4274, 0.3256, 0.4274, 0.3256, 0.4282, 0.3256, 0.4282, 0.3256, 0.4274, 0.3256, 0.4339, 0.3256, 0.4331, 0.3256, 0.4282, 0.3256, 0.4339, 0.3256, 0.4339, 0.3256, 0.4331, 0.3256, 0.4331, 0.3256, 0.4339, 0.3256, 0.4274, 0.3256, 0.4282, 0.3256, 0.4331, 0.3256, 0.4274, 0.3256, 0.4274, 0.3256, 0.4282, 0.3256, 0.4282, 0.3256, 0.4274, 0.3256, 0.4339, 0.3256, 0.4331, 0.3256, 0.4282, 0.3256, 0.4339, 0.3256, 0.4339, 0.3256, 0.4331, 0.3256, 0.4331, 0.3256, 0.4339, 0.3256, 0.4274, 0.3256, 0.4282, 0.3256, 0.4331, 0.3256, 0.4274, 0.3256, 0.4274, 0.3256, 0.4282, 0.3256, 0.4282, 0.3256, 0.4274, 0.3256, 0.4339, 0.3256, 0.4331, 0.3256, 0.4282, 0.3256, 0.4339, 0.3256, 0.4339, 0.3256, 0.4331, 0.3256, 0.4331, 0.3256, 0.4339, 0.3256, 0.4274, 0.3256, 0.4282, 0.3256, 0.4331, 0.3256, 0.4274, 0.3256, 0.4274, 0.3256, 0.4282, 0.3256, 0.4282, 0.3256, 0.4274, 0.3256, 0.4339, 0.3256, 0.4331, 0.3256, 0.4282, 0.3256, 0.4339, 0.3256, 0.4339, 0.3256, 0.4331, 0.3256, 0.4331, 0.3256, 0.4339, 0.3256, 0.4274, 0.3256, 0.4282, 0.3256, 0.4331, 0.4055, 0.4274, 0.3656, 0.4274, 0.3656, 0.4339, 0.4055, 0.4339, 0.346, 0.2982, 0.346, 0.3386, 0.3393, 0.3386, 0.3327, 0.3386, 0.326, 0.3386, 0.326, 0.3319, 0.326, 0.3251, 0.326, 0.3184, 0.326, 0.3117, 0.326, 0.305, 0.326, 0.2982, 0.3327, 0.2982, 0.3393, 0.2982, 0.024, 0.9858, 0.02995, 0.9858, 0.02995, 0.9915, 0.024, 0.9915, 0.3456, 0.4339, 0.3456, 0.4274, 0.3448, 0.4282, 0.3448, 0.4331, 0.00829, 0.9858, 0.01424, 0.9858, 0.01424, 0.9915, 0.00829, 0.9915, 0.01615, 0.9858, 0.0221, 0.9858, 0.0221, 0.9915, 0.01615, 0.9915, 0.02995, 0.9858, 0.024, 0.9858, 0.024, 0.9915, 0.02995, 0.9915, 0.0221, 0.9858, 0.01615, 0.9858, 0.01615, 0.9915, 0.0221, 0.9915, 0.3323, 0.4274, 0.3256, 0.4274, 0.3264, 0.4282, 0.3315, 0.4282, 0.3256, 0.4274, 0.3256, 0.4339, 0.3264, 0.4331, 0.3264, 0.4282, 0.3256, 0.4339, 0.3323, 0.4339, 0.3315, 0.4331, 0.3264, 0.4331, 0.3323, 0.4339, 0.3323, 0.4274, 0.3315, 0.4282, 0.3315, 0.4331, 0.3456, 0.4339, 0.3389, 0.4339, 0.3397, 0.4331, 0.3448, 0.4331, 0.3456, 0.4274, 0.3456, 0.4339, 0.3448, 0.4331, 0.3448, 0.4282, 0.3389, 0.4339, 0.3389, 0.4274, 0.3397, 0.4282, 0.3397, 0.4331, 0.3256, 0.4274, 0.3323, 0.4274, 0.3315, 0.4282, 0.3264, 0.4282, 0.3323, 0.4274, 0.3323, 0.4339, 0.3315, 0.4331, 0.3315, 0.4282, 0.3323, 0.4339, 0.3256, 0.4339, 0.3264, 0.4331, 0.3315, 0.4331, 0.3256, 0.4339, 0.3256, 0.4274, 0.3264, 0.4282, 0.3264, 0.4331, 0.3323, 0.4274, 0.3389, 0.4274, 0.3381, 0.4282, 0.3331, 0.4282, 0.3389, 0.4274, 0.3389, 0.4339, 0.3381, 0.4331, 0.3381, 0.4282, 0.3389, 0.4339, 0.3323, 0.4339, 0.3331, 0.4331, 0.3381, 0.4331, 0.3323, 0.4339, 0.3323, 0.4274, 0.3331, 0.4282, 0.3331, 0.4331, 0.3389, 0.4339, 0.3456, 0.4339, 0.3448, 0.4331, 0.3397, 0.4331, 0.3389, 0.4274, 0.3389, 0.4339, 0.3397, 0.4331, 0.3397, 0.4282, 0.3389, 0.4274, 0.3456, 0.4274, 0.3448, 0.4282, 0.3397, 0.4282, 0.3389, 0.4274, 0.3323, 0.4274, 0.3331, 0.4282, 0.3381, 0.4282, 0.3323, 0.4274, 0.3323, 0.4339, 0.3331, 0.4331, 0.3331, 0.4282, 0.3323, 0.4339, 0.3389, 0.4339, 0.3381, 0.4331, 0.3331, 0.4331, 0.3389, 0.4339, 0.3389, 0.4274, 0.3381, 0.4282, 0.3381, 0.4331, 0.3256, 0.4274, 0.3323, 0.4274, 0.3389, 0.4274, 0.3656, 0.4274, 0.4055, 0.4274, 0.4055, 0.4274, 0.3256, 0.4274, 0.4059, 0.2982, 0.4059, 0.3386, 0.346, 0.3386, 0.346, 0.2982, 0.3456, 0.4274, 0.3389, 0.4274, 0.3397, 0.4282, 0.3448, 0.4282, 0.4055, 0.4274, 0.3456, 0.4274, 0.3389, 0.4274, 0.3323, 0.4274, 0.3256, 0.4274, 0.3256, 0.4274, 0.4055, 0.4274, 0.3095, 0.4137, 0.3095, 0.4274, 0.3142, 0.4274, 0.3142, 0.4137, 0.3142, 0.4137, 0.3142, 0.4274, 0.3256, 0.4274, 0.3256, 0.4137, 0.3095, 0.4274, 0.3095, 0.4137, 0.3142, 0.4137, 0.3142, 0.4274, 0.3142, 0.4274, 0.3142, 0.4137, 0.3256, 0.4137, 0.3256, 0.4274, 0.3175, 0.3951, 0.3175, 0.4072, 0.3223, 0.4072, 0.3223, 0.3951, 0.3223, 0.3951, 0.3223, 0.4072, 0.3337, 0.4072, 0.3337, 0.3951, 0.3175, 0.4072, 0.3175, 0.3951, 0.3223, 0.3951, 0.3223, 0.4072, 0.3223, 0.4072, 0.3223, 0.3951, 0.3337, 0.3951, 0.3337, 0.4072, 0.1449, 0.4647, 0.1436, 0.47, 0.1436, 0.47, 0.1449, 0.4647, 0.1449, 0.4647, 0.1436, 0.47, 0.1428, 0.47, 0.1442, 0.4647, 0.1442, 0.4647, 0.1428, 0.47, 0.142, 0.47, 0.1434, 0.4647, 0.1434, 0.4647, 0.142, 0.47, 0.1428, 0.47, 0.1442, 0.4647, 0.1434, 0.4647, 0.142, 0.47, 0.142, 0.47, 0.1434, 0.4647, 0.1434, 0.4647, 0.142, 0.47, 0.142, 0.47, 0.1434, 0.4647, 0.1434, 0.4647, 0.142, 0.47, 0.1428, 0.47, 0.1442, 0.4647, 0.1442, 0.4647, 0.1428, 0.47, 0.142, 0.47, 0.1434, 0.4647, 0.1449, 0.4647, 0.1436, 0.47, 0.1428, 0.47, 0.1442, 0.4647, 0.1449, 0.4647, 0.1436, 0.47, 0.1436, 0.47, 0.1449, 0.4647, 0.1442, 0.4647, 0.1428, 0.47, 0.1436, 0.47, 0.1449, 0.4647, 0.1392, 0.4275, 0.1392, 0.4488, 0.1399, 0.4488, 0.1399, 0.4275, 0.1399, 0.4275, 0.1399, 0.4488, 0.1399, 0.4488, 0.1399, 0.4275, 0.1399, 0.4275, 0.1399, 0.4488, 0.1392, 0.4488, 0.1392, 0.4275, 0.1392, 0.4275, 0.1392, 0.4488, 0.1384, 0.4488, 0.1384, 0.4275, 0.1384, 0.4275, 0.1384, 0.4488, 0.1392, 0.4488, 0.1392, 0.4275, 0.1384, 0.4275, 0.1384, 0.4488, 0.1384, 0.4488, 0.1384, 0.4275, 0.1537, 0.4275, 0.1482, 0.4488, 0.149, 0.4488, 0.1545, 0.4275, 0.1545, 0.4275, 0.149, 0.4488, 0.149, 0.4488, 0.1545, 0.4275, 0.1545, 0.4275, 0.149, 0.4488, 0.1482, 0.4488, 0.1537, 0.4275, 0.1537, 0.4275, 0.1482, 0.4488, 0.1475, 0.4488, 0.1529, 0.4275, 0.1529, 0.4275, 0.1475, 0.4488, 0.1482, 0.4488, 0.1537, 0.4275, 0.1529, 0.4275, 0.1475, 0.4488, 0.1475, 0.4488, 0.1529, 0.4275, 0.1529, 0.4275, 0.1475, 0.4488, 0.1475, 0.4488, 0.1529, 0.4275, 0.1529, 0.4275, 0.1475, 0.4488, 0.1482, 0.4488, 0.1537, 0.4275, 0.1537, 0.4275, 0.1482, 0.4488, 0.1475, 0.4488, 0.1529, 0.4275, 0.1545, 0.4275, 0.149, 0.4488, 0.1482, 0.4488, 0.1537, 0.4275, 0.1545, 0.4275, 0.149, 0.4488, 0.149, 0.4488, 0.1545, 0.4275, 0.1537, 0.4275, 0.1482, 0.4488, 0.149, 0.4488, 0.1545, 0.4275, 0.1392, 0.4541, 0.1392, 0.4594, 0.1399, 0.4594, 0.1399, 0.4541, 0.1399, 0.4541, 0.1399, 0.4594, 0.1399, 0.4594, 0.1399, 0.4541, 0.1399, 0.4541, 0.1399, 0.4594, 0.1392, 0.4594, 0.1392, 0.4541, 0.1392, 0.4541, 0.1392, 0.4594, 0.1384, 0.4594, 0.1384, 0.4541, 0.1384, 0.4541, 0.1384, 0.4594, 0.1392, 0.4594, 0.1392, 0.4541, 0.1384, 0.4541, 0.1384, 0.4594, 0.1384, 0.4594, 0.1384, 0.4541, 0.1469, 0.4541, 0.1455, 0.4594, 0.1463, 0.4594, 0.1477, 0.4541, 0.1477, 0.4541, 0.1463, 0.4594, 0.1463, 0.4594, 0.1477, 0.4541, 0.1477, 0.4541, 0.1463, 0.4594, 0.1455, 0.4594, 0.1469, 0.4541, 0.1469, 0.4541, 0.1455, 0.4594, 0.1447, 0.4594, 0.1461, 0.4541, 0.1461, 0.4541, 0.1447, 0.4594, 0.1455, 0.4594, 0.1469, 0.4541, 0.1461, 0.4541, 0.1447, 0.4594, 0.1447, 0.4594, 0.1461, 0.4541, 0.1461, 0.4541, 0.1447, 0.4594, 0.1447, 0.4594, 0.1461, 0.4541, 0.1461, 0.4541, 0.1447, 0.4594, 0.1455, 0.4594, 0.1469, 0.4541, 0.1469, 0.4541, 0.1455, 0.4594, 0.1447, 0.4594, 0.1461, 0.4541, 0.1477, 0.4541, 0.1463, 0.4594, 0.1455, 0.4594, 0.1469, 0.4541, 0.1477, 0.4541, 0.1463, 0.4594, 0.1463, 0.4594, 0.1477, 0.4541, 0.1469, 0.4541, 0.1455, 0.4594, 0.1463, 0.4594, 0.1477, 0.4541, 0.1388, 0.4541, 0.1468, 0.4541, 0.1468, 0.4488, 0.1388, 0.4488, 0.1388, 0.4488, 0.1297, 0.4488, 0.1297, 0.4488, 0.1388, 0.4488, 0.1468, 0.4488, 0.1559, 0.4488, 0.1559, 0.4488, 0.1468, 0.4488, 0.1468, 0.4541, 0.1388, 0.4541, 0.1388, 0.4488, 0.1468, 0.4488, 0.1468, 0.4541, 0.1559, 0.4541, 0.1559, 0.4541, 0.1468, 0.4541, 0.1388, 0.4541, 0.1297, 0.4541, 0.1297, 0.4541, 0.1388, 0.4541, 0.1406, 0.4594, 0.1323, 0.4594, 0.1323, 0.4594, 0.1406, 0.4594, 0.1457, 0.4594, 0.1541, 0.4594, 0.1541, 0.4594, 0.1457, 0.4594, 0.1457, 0.4647, 0.1406, 0.4647, 0.1406, 0.4594, 0.1457, 0.4594, 0.1457, 0.4647, 0.1541, 0.4647, 0.1541, 0.4647, 0.1457, 0.4647, 0.1406, 0.4647, 0.1323, 0.4647, 0.1323, 0.4647, 0.1406, 0.4647, 0.1406, 0.4647, 0.1457, 0.4647, 0.1457, 0.4594, 0.1406, 0.4594, 0.1388, 0.4488, 0.1388, 0.4541, 0.1297, 0.4541, 0.1297, 0.4488, 0.1388, 0.4541, 0.1388, 0.4488, 0.1297, 0.4488, 0.1297, 0.4541, 0.1297, 0.4541, 0.1297, 0.4541, 0.1297, 0.4488, 0.1297, 0.4488, 0.1559, 0.4541, 0.1559, 0.4488, 0.1468, 0.4488, 0.1468, 0.4541, 0.1468, 0.4541, 0.1468, 0.4488, 0.1559, 0.4488, 0.1559, 0.4541, 0.1559, 0.4541, 0.1559, 0.4541, 0.1559, 0.4488, 0.1559, 0.4488, 0.1541, 0.4647, 0.1541, 0.4594, 0.1457, 0.4594, 0.1457, 0.4647, 0.1457, 0.4647, 0.1457, 0.4594, 0.1541, 0.4594, 0.1541, 0.4647, 0.1541, 0.4647, 0.1541, 0.4647, 0.1541, 0.4594, 0.1541, 0.4594, 0.1406, 0.4594, 0.1406, 0.4647, 0.1323, 0.4647, 0.1323, 0.4594, 0.1406, 0.4647, 0.1406, 0.4594, 0.1323, 0.4594, 0.1323, 0.4647, 0.1323, 0.4647, 0.1323, 0.4647, 0.1323, 0.4594, 0.1323, 0.4594, 0.1409, 0.47, 0.1409, 0.4718, 0.1447, 0.4718, 0.1447, 0.47, 0.1447, 0.47, 0.1447, 0.4718, 0.1463, 0.4718, 0.1463, 0.47, 0.1463, 0.47, 0.1463, 0.4718, 0.1447, 0.4718, 0.1447, 0.47, 0.1447, 0.47, 0.1447, 0.4718, 0.1409, 0.4718, 0.1409, 0.47, 0.1409, 0.47, 0.1409, 0.4718, 0.137, 0.4718, 0.137, 0.47, 0.137, 0.47, 0.137, 0.4718, 0.1354, 0.4718, 0.1354, 0.47, 0.1447, 0.4718, 0.1409, 0.4718, 0.137, 0.4718, 0.1354, 0.4718, 0.137, 0.4718, 0.1409, 0.4718, 0.1447, 0.4718, 0.1463, 0.4718, 0.137, 0.47, 0.137, 0.4718, 0.1409, 0.4718, 0.1409, 0.47, 0.1354, 0.47, 0.1354, 0.4718, 0.137, 0.4718, 0.137, 0.47, 0.1409, 0.47, 0.1447, 0.47, 0.1463, 0.47, 0.1447, 0.47, 0.1409, 0.47, 0.137, 0.47, 0.1354, 0.47, 0.137, 0.47, 0.1409, 0.4718, 0.1409, 0.4737, 0.1417, 0.4737, 0.1417, 0.4718, 0.1417, 0.4718, 0.1417, 0.4737, 0.1417, 0.4737, 0.1417, 0.4718, 0.1417, 0.4718, 0.1417, 0.4737, 0.1409, 0.4737, 0.1409, 0.4718, 0.1409, 0.4718, 0.1409, 0.4737, 0.1401, 0.4737, 0.1401, 0.4718, 0.1401, 0.4718, 0.1401, 0.4737, 0.1409, 0.4737, 0.1409, 0.4718, 0.1401, 0.4718, 0.1401, 0.4737, 0.1401, 0.4737, 0.1401, 0.4718, 0.01489, 0.4019, 0.04, 0.4019, 0.04, 0.3768, 0.01489, 0.3768, 0.04, 0.4019, 0.04, 0.4019, 0.04, 0.3768, 0.04, 0.3768, 0.04, 0.4019, 0.01489, 0.4019, 0.01489, 0.3768, 0.04, 0.3768, 0.01489, 0.4019, 0.01489, 0.4019, 0.01489, 0.3768, 0.01489, 0.3768, 0.01489, 0.3768, 0.04, 0.3768, 0.04, 0.3768, 0.01489, 0.3768, 0.01489, 0.4019, 0.04, 0.4019, 0.04, 0.4019, 0.01489, 0.4019, 0.1642, 0.4646, 0.1642, 0.4646, 0.1636, 0.4918, 0.1636, 0.4646, 0.1642, 0.4646, 0.1636, 0.4918, 0.1642, 0.4275, 0.1642, 0.4646, 0.1636, 0.4646, 0.1636, 0.4275, 0.1629, 0.4646, 0.1636, 0.4646, 0.1636, 0.4918, 0.1629, 0.4646, 0.1629, 0.4646, 0.1636, 0.4918, 0.1636, 0.4646, 0.1629, 0.4646, 0.1636, 0.4918, 0.1642, 0.4646, 0.1636, 0.4646, 0.1636, 0.4918, 0.1642, 0.4275, 0.1642, 0.4646, 0.1642, 0.4646, 0.1642, 0.4275, 0.1629, 0.4275, 0.1629, 0.4646, 0.1636, 0.4646, 0.1636, 0.4275, 0.0009467, 0.4983, 0.1199, 0.4983, 0.1199, 0.419, 0.0009467, 0.419, 0.1199, 0.4983, 0.0009467, 0.4983, 0.0009467, 0.419, 0.1199, 0.419, 0.1629, 0.4275, 0.1629, 0.4646, 0.1629, 0.4646, 0.1629, 0.4275, 0.1636, 0.4275, 0.1636, 0.4646, 0.1629, 0.4646, 0.1629, 0.4275, 0.1636, 0.4275, 0.1636, 0.4646, 0.1642, 0.4646, 0.1642, 0.4275, 0.3729, 0.4496, 0.3729, 0.4605, 0.3897, 0.4605, 0.3897, 0.4496, 0.3897, 0.4496, 0.3897, 0.4605, 0.3967, 0.4605, 0.3967, 0.4496, 0.3967, 0.4496, 0.3967, 0.4605, 0.3897, 0.4605, 0.3897, 0.4496, 0.3897, 0.4496, 0.3897, 0.4605, 0.3729, 0.4605, 0.3729, 0.4496, 0.3729, 0.4496, 0.3729, 0.4605, 0.356, 0.4605, 0.356, 0.4496, 0.356, 0.4496, 0.356, 0.4605, 0.349, 0.4605, 0.349, 0.4496, 0.4173, 0.4692, 0.4173, 0.48, 0.4342, 0.48, 0.4342, 0.4692, 0.356, 0.4496, 0.356, 0.4605, 0.3729, 0.4605, 0.3729, 0.4496, 0.349, 0.4496, 0.349, 0.4605, 0.356, 0.4605, 0.356, 0.4496, 0.4342, 0.4692, 0.4342, 0.48, 0.4412, 0.48, 0.4412, 0.4692, 0.4412, 0.4692, 0.4412, 0.48, 0.4342, 0.48, 0.4342, 0.4692, 0.4342, 0.4692, 0.4342, 0.48, 0.4173, 0.48, 0.4173, 0.4692, 0.4173, 0.4692, 0.4173, 0.48, 0.4005, 0.48, 0.4005, 0.4692, 0.4005, 0.4692, 0.4005, 0.48, 0.3935, 0.48, 0.3935, 0.4692, 0.4005, 0.4692, 0.4005, 0.48, 0.4173, 0.48, 0.4173, 0.4692, 0.3935, 0.4692, 0.3935, 0.48, 0.4005, 0.48, 0.4005, 0.4692, 0.4342, 0.4692, 0.4173, 0.4692, 0.4005, 0.4692, 0.3935, 0.4692, 0.4005, 0.4692, 0.4173, 0.4692, 0.4342, 0.4692, 0.4412, 0.4692, 0.4173, 0.4496, 0.4173, 0.4692, 0.4289, 0.4692, 0.4289, 0.4496, 0.4289, 0.4496, 0.4289, 0.4692, 0.4336, 0.4692, 0.4336, 0.4496, 0.4336, 0.4496, 0.4336, 0.4692, 0.4289, 0.4692, 0.4289, 0.4496, 0.4289, 0.4496, 0.4289, 0.4692, 0.4173, 0.4692, 0.4173, 0.4496, 0.4173, 0.4496, 0.4173, 0.4692, 0.4058, 0.4692, 0.4058, 0.4496, 0.4058, 0.4496, 0.4058, 0.4692, 0.4011, 0.4692, 0.4011, 0.4496, 0.4058, 0.4496, 0.4058, 0.4692, 0.4173, 0.4692, 0.4173, 0.4496, 0.4011, 0.4496, 0.4011, 0.4692, 0.4058, 0.4692, 0.4058, 0.4496, 0.4146, 0.48, 0.4146, 0.48, 0.4146, 0.4692, 0.4146, 0.4692, 0.4146, 0.48, 0.4201, 0.48, 0.4201, 0.4692, 0.4146, 0.4692, 0.4201, 0.48, 0.4201, 0.48, 0.4201, 0.4692, 0.4201, 0.4692, 0.4201, 0.48, 0.4146, 0.48, 0.4146, 0.4692, 0.4201, 0.4692, 0.4146, 0.4881, 0.4146, 0.4881, 0.4119, 0.48, 0.4119, 0.48, 0.4146, 0.4881, 0.4228, 0.4881, 0.4228, 0.48, 0.4119, 0.48, 0.4228, 0.4881, 0.4228, 0.4881, 0.4228, 0.48, 0.4228, 0.48, 0.4228, 0.4881, 0.4146, 0.4881, 0.4119, 0.48, 0.4228, 0.48, 0.4119, 0.48, 0.4119, 0.48, 0.4228, 0.48, 0.4228, 0.48, 0.4228, 0.4881, 0.4228, 0.4881, 0.4146, 0.4881, 0.4146, 0.4881, 0.3978, 0.4845, 0.3978, 0.4841, 0.3978, 0.4836, 0.4139, 0.4831, 0.3978, 0.4836, 0.3978, 0.4841, 0.4139, 0.4841, 0.4139, 0.4841, 0.3978, 0.4841, 0.3978, 0.4845, 0.4139, 0.485, 0.3702, 0.4605, 0.3702, 0.4605, 0.3702, 0.4496, 0.3702, 0.4496, 0.4139, 0.4831, 0.3978, 0.4836, 0.3978, 0.4841, 0.4139, 0.4841, 0.4139, 0.485, 0.3978, 0.4845, 0.3978, 0.4836, 0.4139, 0.4831, 0.3978, 0.4845, 0.3978, 0.4841, 0.3978, 0.4836, 0.4139, 0.485, 0.3978, 0.4845, 0.3978, 0.4836, 0.4139, 0.4831, 0.4139, 0.4841, 0.3978, 0.4841, 0.3978, 0.4845, 0.4139, 0.485, 0.3702, 0.4605, 0.3756, 0.4605, 0.3756, 0.4496, 0.3702, 0.4496, 0.3756, 0.4605, 0.3756, 0.4605, 0.3756, 0.4496, 0.3756, 0.4496, 0.3756, 0.4605, 0.3702, 0.4605, 0.3702, 0.4496, 0.3756, 0.4496, 0.3702, 0.4686, 0.3702, 0.4686, 0.3674, 0.4605, 0.3674, 0.4605, 0.3702, 0.4686, 0.3783, 0.4686, 0.3783, 0.4605, 0.3674, 0.4605, 0.3783, 0.4686, 0.3783, 0.4686, 0.3783, 0.4605, 0.3783, 0.4605, 0.3783, 0.4686, 0.3702, 0.4686, 0.3674, 0.4605, 0.3783, 0.4605, 0.3674, 0.4605, 0.3674, 0.4605, 0.3783, 0.4605, 0.3783, 0.4605, 0.3783, 0.4686, 0.3783, 0.4686, 0.3702, 0.4686, 0.3702, 0.4686, 0.3533, 0.465, 0.3533, 0.4646, 0.3533, 0.4641, 0.3694, 0.4636, 0.3533, 0.4641, 0.3533, 0.4646, 0.3694, 0.4646, 0.3694, 0.4646, 0.3533, 0.4646, 0.3533, 0.465, 0.3694, 0.4655, 0.3694, 0.4636, 0.3533, 0.4641, 0.3533, 0.4646, 0.3694, 0.4646, 0.3694, 0.4655, 0.3533, 0.465, 0.3533, 0.4641, 0.3694, 0.4636, 0.3533, 0.465, 0.3533, 0.4646, 0.3533, 0.4641, 0.3694, 0.4655, 0.3533, 0.465, 0.3533, 0.4641, 0.3694, 0.4636, 0.3694, 0.4646, 0.3533, 0.4646, 0.3533, 0.465, 0.3694, 0.4655, 0.3729, 0.4496, 0.3729, 0.4605, 0.3897, 0.4605, 0.3897, 0.4496, 0.3897, 0.4496, 0.3897, 0.4605, 0.3967, 0.4605, 0.3967, 0.4496, 0.3967, 0.4496, 0.3967, 0.4605, 0.3897, 0.4605, 0.3897, 0.4496, 0.3897, 0.4496, 0.3897, 0.4605, 0.3729, 0.4605, 0.3729, 0.4496, 0.3729, 0.4496, 0.3729, 0.4605, 0.356, 0.4605, 0.356, 0.4496, 0.356, 0.4496, 0.356, 0.4605, 0.349, 0.4605, 0.349, 0.4496, 0.4173, 0.4692, 0.4173, 0.48, 0.4342, 0.48, 0.4342, 0.4692, 0.356, 0.4496, 0.356, 0.4605, 0.3729, 0.4605, 0.3729, 0.4496, 0.349, 0.4496, 0.349, 0.4605, 0.356, 0.4605, 0.356, 0.4496, 0.4342, 0.4692, 0.4342, 0.48, 0.4412, 0.48, 0.4412, 0.4692, 0.4412, 0.4692, 0.4412, 0.48, 0.4342, 0.48, 0.4342, 0.4692, 0.4342, 0.4692, 0.4342, 0.48, 0.4173, 0.48, 0.4173, 0.4692, 0.4173, 0.4692, 0.4173, 0.48, 0.4005, 0.48, 0.4005, 0.4692, 0.4005, 0.4692, 0.4005, 0.48, 0.3935, 0.48, 0.3935, 0.4692, 0.4005, 0.4692, 0.4005, 0.48, 0.4173, 0.48, 0.4173, 0.4692, 0.3935, 0.4692, 0.3935, 0.48, 0.4005, 0.48, 0.4005, 0.4692, 0.4342, 0.4692, 0.4173, 0.4692, 0.4005, 0.4692, 0.3935, 0.4692, 0.4005, 0.4692, 0.4173, 0.4692, 0.4342, 0.4692, 0.4412, 0.4692, 0.4173, 0.4496, 0.4173, 0.4692, 0.4289, 0.4692, 0.4289, 0.4496, 0.4289, 0.4496, 0.4289, 0.4692, 0.4336, 0.4692, 0.4336, 0.4496, 0.4336, 0.4496, 0.4336, 0.4692, 0.4289, 0.4692, 0.4289, 0.4496, 0.4289, 0.4496, 0.4289, 0.4692, 0.4173, 0.4692, 0.4173, 0.4496, 0.4173, 0.4496, 0.4173, 0.4692, 0.4058, 0.4692, 0.4058, 0.4496, 0.4058, 0.4496, 0.4058, 0.4692, 0.4011, 0.4692, 0.4011, 0.4496, 0.4058, 0.4496, 0.4058, 0.4692, 0.4173, 0.4692, 0.4173, 0.4496, 0.4011, 0.4496, 0.4011, 0.4692, 0.4058, 0.4692, 0.4058, 0.4496, 0.4146, 0.48, 0.4146, 0.48, 0.4146, 0.4692, 0.4146, 0.4692, 0.4146, 0.48, 0.4201, 0.48, 0.4201, 0.4692, 0.4146, 0.4692, 0.4201, 0.48, 0.4201, 0.48, 0.4201, 0.4692, 0.4201, 0.4692, 0.4201, 0.48, 0.4146, 0.48, 0.4146, 0.4692, 0.4201, 0.4692, 0.4146, 0.4881, 0.4146, 0.4881, 0.4119, 0.48, 0.4119, 0.48, 0.4146, 0.4881, 0.4228, 0.4881, 0.4228, 0.48, 0.4119, 0.48, 0.4228, 0.4881, 0.4228, 0.4881, 0.4228, 0.48, 0.4228, 0.48, 0.4228, 0.4881, 0.4146, 0.4881, 0.4119, 0.48, 0.4228, 0.48, 0.4119, 0.48, 0.4119, 0.48, 0.4228, 0.48, 0.4228, 0.48, 0.4228, 0.4881, 0.4228, 0.4881, 0.4146, 0.4881, 0.4146, 0.4881, 0.3978, 0.4845, 0.3978, 0.4841, 0.3978, 0.4836, 0.4139, 0.4831, 0.3978, 0.4836, 0.3978, 0.4841, 0.4139, 0.4841, 0.4139, 0.4841, 0.3978, 0.4841, 0.3978, 0.4845, 0.4139, 0.485, 0.3702, 0.4605, 0.3702, 0.4605, 0.3702, 0.4496, 0.3702, 0.4496, 0.4139, 0.4831, 0.3978, 0.4836, 0.3978, 0.4841, 0.4139, 0.4841, 0.4139, 0.485, 0.3978, 0.4845, 0.3978, 0.4836, 0.4139, 0.4831, 0.3978, 0.4845, 0.3978, 0.4841, 0.3978, 0.4836, 0.4139, 0.485, 0.3978, 0.4845, 0.3978, 0.4836, 0.4139, 0.4831, 0.4139, 0.4841, 0.3978, 0.4841, 0.3978, 0.4845, 0.4139, 0.485, 0.3702, 0.4605, 0.3756, 0.4605, 0.3756, 0.4496, 0.3702, 0.4496, 0.3756, 0.4605, 0.3756, 0.4605, 0.3756, 0.4496, 0.3756, 0.4496, 0.3756, 0.4605, 0.3702, 0.4605, 0.3702, 0.4496, 0.3756, 0.4496, 0.3702, 0.4686, 0.3702, 0.4686, 0.3674, 0.4605, 0.3674, 0.4605, 0.3702, 0.4686, 0.3783, 0.4686, 0.3783, 0.4605, 0.3674, 0.4605, 0.3783, 0.4686, 0.3783, 0.4686, 0.3783, 0.4605, 0.3783, 0.4605, 0.3783, 0.4686, 0.3702, 0.4686, 0.3674, 0.4605, 0.3783, 0.4605, 0.3674, 0.4605, 0.3674, 0.4605, 0.3783, 0.4605, 0.3783, 0.4605, 0.3783, 0.4686, 0.3783, 0.4686, 0.3702, 0.4686, 0.3702, 0.4686, 0.3533, 0.465, 0.3533, 0.4646, 0.3533, 0.4641, 0.3694, 0.4636, 0.3533, 0.4641, 0.3533, 0.4646, 0.3694, 0.4646, 0.3694, 0.4646, 0.3533, 0.4646, 0.3533, 0.465, 0.3694, 0.4655, 0.3694, 0.4636, 0.3533, 0.4641, 0.3533, 0.4646, 0.3694, 0.4646, 0.3694, 0.4655, 0.3533, 0.465, 0.3533, 0.4641, 0.3694, 0.4636, 0.3533, 0.465, 0.3533, 0.4646, 0.3533, 0.4641, 0.3694, 0.4655, 0.3533, 0.465, 0.3533, 0.4641, 0.3694, 0.4636, 0.3694, 0.4646, 0.3533, 0.4646, 0.3533, 0.465, 0.3694, 0.4655])
me_cube_009.materials.append(mat_material_texture)
me_cube_009.use_remesh_preserve_volume = False
me_cube_009.use_remesh_preserve_attributes = False
me_cube_009.use_mirror_vertex_groups = False
me_cube_009.update()

# ---- objects
ob_yorktown = bpy.data.objects.new('Yorktown', me_cube_009)

# ---- transforms, parenting, visibility, modifiers, constraints
ob_yorktown.location = (0.0, 0.0, 0.0)
ob_yorktown.lineart.crease_threshold = 0.0

# ---- collection membership
col_collection_1.objects.link(ob_yorktown)

# ---- scene / render settings (as saved in the file)
scene.frame_start = 1; scene.frame_end = 250; scene.frame_set(1)
scene.render.engine = 'BLENDER_EEVEE_NEXT'
scene.render.image_settings.compression = 90
scene.render.resolution_percentage = 50
scene.render.dither_intensity = 0.0
scene.cycles.use_denoising = False
scene.cycles.samples = 10
scene.cycles.sampling_pattern = 'TABULATED_SOBOL'
scene.cycles.light_sampling_threshold = 0.0
scene.cycles.use_adaptive_sampling = False
scene.cycles.use_light_tree = False
scene.cycles.blur_glossy = 0.0
scene.cycles.volume_bounces = 1
scene.cycles.pixel_filter_type = 'GAUSSIAN'
scene.cycles.sample_clamp_indirect = 0.0
scene.view_settings.view_transform = 'Standard'
bpy.context.view_layer.update()

# ---- added for rendering (the .blend has no active camera and no usable light): camera, sun
cam_auto = bpy.data.cameras.new('AutoCamera')
cam_auto.lens = 50.0
cam_auto.sensor_width = 36.0
cam_auto.clip_end = 3824.31
ob_auto_camera = bpy.data.objects.new('AutoCamera', cam_auto)
scene.collection.objects.link(ob_auto_camera)
ob_auto_camera.location = (217.96, -260.842, 195.078)
ob_auto_camera.rotation_euler = (1.09748, -7.21219e-08, 0.694738)
scene.camera = ob_auto_camera
light_auto_sun = bpy.data.lights.new('AutoSun', 'SUN')
light_auto_sun.energy = 3.0
light_auto_sun.angle = 0.0523599
ob_auto_sun = bpy.data.objects.new('AutoSun', light_auto_sun)
scene.collection.objects.link(ob_auto_sun)
ob_auto_sun.rotation_euler = (0.872665, 0.174533, 0.523599)
bpy.context.view_layer.update()

